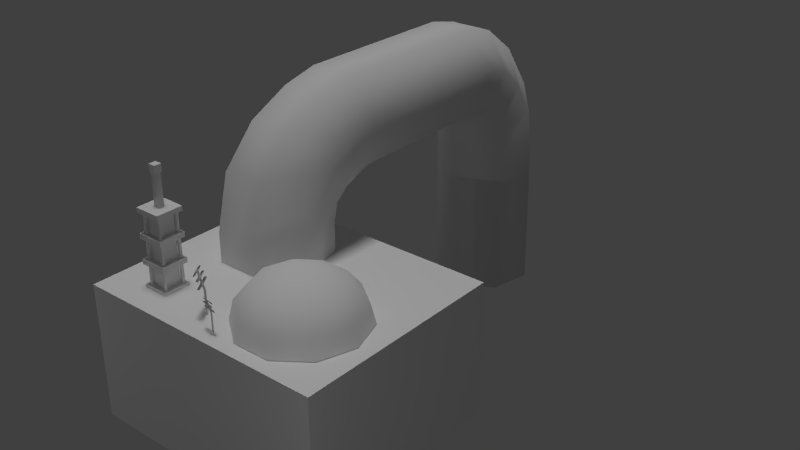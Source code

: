 # Source: water_gen_house.blend  (saved by Blender 2.70.0; exported with 4.5.12 LTS)
import bpy
from mathutils import Matrix  # noqa: F401  (used for matrix-valued properties, if any)

bpy.ops.wm.read_factory_settings(use_empty=True)
scene = bpy.context.scene
scene.name = 'Scene'

# ---- collections
col_collection_1 = bpy.data.collections.new('Collection 1'); scene.collection.children.link(col_collection_1)

# ---- materials (node trees are filled in below, after node groups)
mat_material = bpy.data.materials.new('Material')
mat_material.alpha_threshold = 0.0
mat_material.use_transparent_shadow = False
mat_material.roughness = 0.5
mat_material.line_color = (0.0, 0.0, 0.0, 1.0)
mat_material_001 = bpy.data.materials.new('Material.001')
mat_material_001.alpha_threshold = 0.0
mat_material_001.use_transparent_shadow = False
mat_material_001.roughness = 0.5
mat_material_001.line_color = (0.0, 0.0, 0.0, 1.0)

# ---- material node trees

# ---- world
world_world = bpy.data.worlds.new('World'); scene.world = world_world
world_world.color = (0.05088, 0.05088, 0.05088)
world_world.use_sun_shadow = False
world_world.sun_shadow_jitter_overblur = 0.0
world_world.cycles.sampling_method = 'MANUAL'
world_world.cycles.sample_map_resolution = 256

# ---- lights
light_area_002 = bpy.data.lights.new('Area.002', 'AREA')
light_area_002.transmission_factor = 0.0
light_area_002.energy = 78.54
light_area_002.shadow_buffer_clip_start = 0.5
light_area_002.shadow_soft_size = 0.1
light_area_002.shadow_maximum_resolution = 0.006
light_area_002.use_absolute_resolution = True
light_area_002.size = 0.1
light_area_002.size_y = 0.1
light_area_002.cycles.use_multiple_importance_sampling = False
light_area_001 = bpy.data.lights.new('Area.001', 'AREA')
light_area_001.transmission_factor = 0.0
light_area_001.energy = 78.54
light_area_001.shadow_buffer_clip_start = 0.5
light_area_001.shadow_soft_size = 0.1
light_area_001.shadow_maximum_resolution = 0.006
light_area_001.use_absolute_resolution = True
light_area_001.size = 0.1
light_area_001.size_y = 0.1
light_area_001.cycles.use_multiple_importance_sampling = False
light_area = bpy.data.lights.new('Area', 'AREA')
light_area.transmission_factor = 0.0
light_area.energy = 78.54
light_area.shadow_buffer_clip_start = 0.5
light_area.shadow_soft_size = 0.1
light_area.shadow_maximum_resolution = 0.006
light_area.use_absolute_resolution = True
light_area.size = 0.1
light_area.size_y = 0.1
light_area.cycles.use_multiple_importance_sampling = False
light_sun = bpy.data.lights.new('Sun', 'SUN')
light_sun.transmission_factor = 0.0
light_sun.angle = 0.1993
light_sun.energy = 1.0
light_sun.shadow_buffer_clip_start = 0.5
light_sun.shadow_soft_size = 0.1
light_sun.shadow_cascade_max_distance = 1000.0
light_sun.cycles.use_multiple_importance_sampling = False

# ---- meshes
me_cube_022 = bpy.data.meshes.new('Cube.022')
me_cube_022.from_pydata([(-0.6755, -0.9804, 78.31), (-0.4308, -0.9804, 78.31), (-0.1042, -0.9804, 78.31), (0.1405, -0.9804, 78.31), (0.402, -0.9804, 78.31), (0.6467, -0.9804, 78.31), (0.6467, -0.9804, 57.03), (0.402, -0.9804, 57.03), (0.402, -0.9804, 41.15), (0.6467, -0.9804, 41.15), (0.6467, -0.9804, 19.87), (0.402, -0.9804, 19.87), (0.1405, -0.9804, 57.03), (-0.1042, -0.9804, 57.03), (-0.1042, -0.9804, 41.15), (0.1405, -0.9804, 41.15), (0.1405, -0.9804, 19.87), (-0.1042, -0.9804, 19.87), (-0.4308, -0.9804, 19.87), (-0.6755, -0.9804, 19.87), (-0.6755, -0.9804, 41.15), (-0.6755, -0.9804, 57.03), (-0.4308, -0.9804, 57.03), (-0.4308, -0.9804, 41.15), (1.0, -0.4939, 78.31), (1.0, -0.11, 78.31), (1.0, 0.1775, 78.31), (1.0, 0.4849, 78.31), (1.0, 0.7724, 78.31), (1.0, 0.7724, 57.03), (1.0, 0.7724, 41.15), (1.0, 0.4849, 57.03), (1.0, 0.1775, 57.03), (1.0, -0.11, 57.03), (1.0, -0.11, 19.87), (1.0, -0.11, 42.04), (1.0, 0.1775, 41.15), (1.0, 0.4849, 41.15), (1.0, 0.1775, 19.87), (1.0, -0.4939, 57.03), (1.0, -0.4939, 41.15), (1.0, -0.4939, 19.87), (1.0, -0.7814, 19.87), (1.0, 0.4849, 19.87), (1.0, 0.7724, 19.87), (1.0, -0.7814, 41.15), (1.0, -0.7814, 57.03), (1.0, -0.7814, 78.31), (0.6467, 1.02, 41.15), (0.402, 1.02, 41.15), (0.402, 1.02, 57.03), (0.6467, 1.02, 57.03), (0.6467, 1.02, 78.31), (0.402, 1.02, 78.31), (0.1405, 1.02, 78.31), (-0.1042, 1.02, 78.31), (-0.4308, 1.02, 78.31), (-0.6755, 1.02, 78.31), (-0.6755, 1.02, 57.03), (-0.6755, 1.02, 41.15), (-0.6755, 1.02, 19.87), (-0.4308, 1.02, 19.87), (-0.1042, 1.02, 19.87), (0.1405, 1.02, 19.87), (0.1405, 1.02, 41.15), (-0.1042, 1.02, 41.15), (-0.1042, 1.02, 57.03), (0.1405, 1.02, 57.03), (0.402, 1.02, 19.87), (0.6467, 1.02, 19.87), (-0.4308, 1.02, 41.15), (-0.4308, 1.02, 57.03), (-1.0, 0.7724, 78.31), (-1.0, 0.4849, 78.31), (-1.0, 0.1775, 78.31), (-1.0, -0.11, 78.31), (-1.0, -0.11, 57.03), (-1.0, 0.1775, 57.03), (-1.0, 0.4849, 57.03), (-1.0, 0.7724, 57.03), (-1.0, 0.7724, 41.15), (-1.0, 0.4849, 41.15), (-1.0, 0.1775, 41.15), (-1.0, -0.11, 41.15), (-1.0, -0.11, 19.87), (-1.0, -0.4939, 19.87), (-1.0, -0.4939, 41.15), (-1.0, -0.7814, 41.15), (-1.0, -0.7814, 19.87), (-1.0, 0.1795, 19.87), (-1.0, 0.7724, 19.87), (-1.0, 0.4848, 20.73), (-1.0, -0.4939, 78.31), (-1.0, -0.7814, 78.31), (-1.0, -0.7814, 57.03), (-1.0, -0.4939, 57.03)], [], [(0, 21, 22, 1), (2, 13, 12, 3), (5, 4, 7, 6), (8, 11, 10, 9), (15, 14, 17, 16), (23, 20, 19, 18), (86, 85, 88, 87), (75, 74, 77, 76), (82, 89, 84, 83), (81, 80, 90, 91), (78, 73, 72, 79), (56, 71, 58, 57), (59, 70, 61, 60), (65, 64, 63, 62), (66, 55, 54, 67), (53, 52, 51, 50), (48, 69, 68, 49), (30, 37, 43, 44), (27, 31, 29, 28), (25, 33, 32, 26), (36, 35, 34, 38), (41, 40, 45, 42), (24, 47, 46, 39), (93, 92, 95, 94)])
_uv = me_cube_022.uv_layers.new(name='UVMap')
_uv.uv.foreach_set('vector', [0.0, 1.0, 0.0, 0.0, 1.0, 0.0, 1.0, 1.0, 0.0, 1.0, 0.0, 0.0, 1.0, 0.0, 1.0, 1.0, 1.0, 1.0, 0.0, 1.0, 0.0, 0.0, 1.0, 0.0, 0.0, 1.0, 0.0, 0.0, 1.0, 0.0, 1.0, 1.0, 1.0, 1.0, 0.0, 1.0, 0.0, 0.0, 1.0, 0.0, 1.0, 1.0, 0.0, 1.0, 0.0, 0.0, 1.0, 0.0, 9.028e-07, 1.0, 0.0, 1.354e-06, 1.0, 0.0, 1.0, 1.0, 1.0, 1.0, 9.028e-07, 1.0, 0.0, 9.028e-07, 1.0, 0.0, 0.006996, 1.0, 0.0, 1.806e-06, 1.0, 0.0, 1.0, 1.0, 0.9997, 1.0, 1.805e-06, 1.0, 0.0, 0.0, 1.0, 0.04039, 1.0, 0.0, 1.0, 1.0, 1.806e-06, 1.0, 0.0, 9.028e-07, 0.0, 1.0, 0.0, 0.0, 1.0, 0.0, 1.0, 1.0, 1.0, 1.0, 0.0, 1.0, 0.0, 0.0, 1.0, 0.0, 1.0, 1.0, 0.0, 1.0, 0.0, 0.0, 1.0, 0.0, 1.0, 0.0, 1.0, 1.0, 0.0, 1.0, 0.0, 0.0, 1.0, 1.0, 0.0, 1.0, 0.0, 0.0, 1.0, 0.0, 0.0, 1.0, 0.0, 0.0, 1.0, 0.0, 1.0, 1.0, 1.0, 1.0, 0.0, 1.0, 9.028e-07, 0.0, 1.0, 1.806e-06, 0.0, 1.0, 9.028e-07, 0.0, 1.0, 9.028e-07, 1.0, 1.0, 0.0, 1.0, 1.354e-06, 0.0, 1.0, 9.028e-07, 1.0, 1.0, 1.0, 0.9598, 0.0, 1.0, 1.354e-06, 0.0, 1.0, 1.733e-06, 1.0, 1.354e-06, 1.0, 1.0, 0.0, 1.0, 0.0, 0.0, 1.0, 1.0, 0.0, 1.0, 9.028e-07, 0.0, 1.0, 1.806e-06, 1.0, 1.0, 1.806e-06, 1.0, 0.0, 1.806e-06, 1.0, 0.0])
me_cube_022.materials.append(mat_material)
me_cube_022.use_remesh_preserve_volume = False
me_cube_022.use_remesh_preserve_attributes = False
me_cube_022.use_mirror_vertex_groups = False
me_cube_022.update()
me_cube_021 = bpy.data.meshes.new('Cube.021')
me_cube_021.from_pydata([(1.0, 1.0, -1.0), (1.0, -1.0, -1.0), (-1.0, -1.0, -1.0), (-1.0, 1.0, -1.0), (1.0, 1.0, 1.0), (1.0, -1.0, 1.0), (-1.0, -1.0, 1.0), (-1.0, 1.0, 1.0), (5.984, 1.0, 1.971), (5.984, -1.0, 1.971), (4.026, -1.0, 1.994), (4.026, 1.0, 1.994), (6.002, 15.09, 2.471), (6.002, -9.216, 2.465), (7.181, -9.216, 2.465), (7.181, 15.09, 2.471), (5.52, 1.0, 2.376), (5.52, -1.0, 2.376), (6.889, -1.0, 2.37), (6.889, 1.0, 2.37), (5.52, 15.09, 2.402), (5.52, -9.216, 2.396), (6.889, -9.216, 2.393), (6.889, 15.09, 2.399), (3.398, 1.0, 1.87), (3.398, -1.0, 1.87), (5.361, -1.0, 1.85), (5.361, 1.0, 1.85), (5.984, -13.92, 1.945), (4.026, -13.92, 1.957), (3.398, -13.92, 1.896), (5.361, -13.92, 1.886), (5.984, 10.58, 1.954), (4.026, 10.58, 1.968), (3.398, 10.58, 1.887), (5.361, 10.58, 1.874), (1.748, 1.0, 1.543), (3.725, 1.0, 1.531), (1.748, -1.0, 1.543), (3.725, -1.0, 1.531), (1.187, 1.0, 1.432), (3.169, 1.0, 1.422), (1.187, -1.0, 1.432), (3.169, -1.0, 1.422), (1.748, 14.7, 1.508), (4.177, 14.7, 1.503), (1.748, -14.7, 1.508), (4.177, -14.7, 1.503), (1.187, 14.7, 1.461), (3.62, 14.7, 1.457), (1.187, -14.7, 1.461), (3.62, -14.7, 1.457)], [], [(0, 1, 2, 3), (24, 25, 10, 11), (0, 4, 5, 1), (1, 5, 6, 2), (2, 6, 7, 3), (4, 0, 3, 7), (20, 21, 13, 12), (25, 26, 31, 30), (27, 24, 34, 35), (26, 27, 8, 9), (16, 17, 21, 20), (17, 18, 22, 21), (19, 16, 20, 23), (18, 19, 23, 22), (15, 12, 13, 14), (21, 22, 14, 13), (23, 20, 12, 15), (22, 23, 15, 14), (36, 38, 25, 24), (38, 39, 26, 25), (37, 36, 24, 27), (39, 37, 27, 26), (30, 31, 28, 29), (26, 9, 28, 31), (10, 25, 30, 29), (9, 10, 29, 28), (35, 34, 33, 32), (8, 27, 35, 32), (24, 11, 33, 34), (11, 8, 32, 33), (40, 42, 50, 48), (42, 43, 51, 50), (41, 40, 48, 49), (43, 41, 49, 51), (7, 6, 42, 40), (6, 5, 43, 42), (4, 7, 40, 41), (5, 4, 41, 43), (48, 50, 46, 44), (50, 51, 47, 46), (49, 48, 44, 45), (51, 49, 45, 47), (37, 39, 47, 45), (36, 37, 45, 44), (39, 38, 46, 47), (38, 36, 44, 46), (11, 10, 17, 16), (10, 9, 18, 17), (8, 11, 16, 19), (9, 8, 19, 18)])
me_cube_021.polygons.foreach_set('use_smooth', [True] * 50)
_uv = me_cube_021.uv_layers.new(name='UVMap')
_uv.uv.foreach_set('vector', [0.5905, 0.414, 0.5905, 0.3999, 0.6127, 0.3999, 0.6127, 0.414, 0.4147, 0.4531, 0.4147, 0.4671, 0.4076, 0.4671, 0.4076, 0.4531, 0.6128, 0.4436, 0.5905, 0.4436, 0.5905, 0.4295, 0.6128, 0.4295, 0.6025, 0.4868, 0.5802, 0.4868, 0.5802, 0.4728, 0.6025, 0.4728, 0.6128, 0.3999, 0.5905, 0.3999, 0.5905, 0.3859, 0.6128, 0.3859, 0.5802, 0.4588, 0.6025, 0.4588, 0.6025, 0.4728, 0.5802, 0.4728, 0.5539, 0.3859, 0.5539, 0.5564, 0.5485, 0.5564, 0.5485, 0.3859, 0.4692, 0.4671, 0.4909, 0.4671, 0.4909, 0.5578, 0.4692, 0.5578, 0.4909, 0.4531, 0.4692, 0.4531, 0.4692, 0.3859, 0.4909, 0.3859, 0.4909, 0.4671, 0.4909, 0.4531, 0.498, 0.4531, 0.498, 0.4671, 0.6138, 0.4576, 0.6138, 0.4436, 0.6141, 0.3859, 0.6141, 0.5564, 0.5905, 0.4436, 0.5754, 0.4436, 0.5754, 0.3859, 0.5905, 0.3859, 0.5539, 0.3859, 0.5691, 0.3859, 0.5691, 0.4848, 0.5539, 0.4848, 0.6135, 0.4988, 0.6135, 0.4848, 0.6138, 0.3859, 0.6138, 0.5564, 0.5354, 0.3859, 0.5485, 0.3859, 0.5485, 0.5564, 0.5354, 0.5564, 0.5578, 0.5146, 0.5578, 0.505, 0.5586, 0.5029, 0.5586, 0.5112, 0.5905, 0.4236, 0.5906, 0.414, 0.5913, 0.4174, 0.5913, 0.4256, 0.6058, 0.4436, 0.6058, 0.6141, 0.6025, 0.6141, 0.6025, 0.4436, 0.4334, 0.4531, 0.4334, 0.4671, 0.4147, 0.4671, 0.4147, 0.4531, 0.5691, 0.4848, 0.5691, 0.4987, 0.5654, 0.5101, 0.5653, 0.4963, 0.5577, 0.4962, 0.5577, 0.5101, 0.5539, 0.4986, 0.554, 0.4848, 0.4724, 0.4671, 0.4724, 0.4531, 0.4909, 0.4531, 0.4909, 0.4671, 0.5608, 0.4848, 0.5608, 0.4986, 0.5601, 0.5029, 0.5601, 0.4892, 0.4909, 0.4671, 0.498, 0.4671, 0.4979, 0.5578, 0.4909, 0.5578, 0.4076, 0.4671, 0.4147, 0.4671, 0.4147, 0.5578, 0.4077, 0.5578, 0.3859, 0.4671, 0.4076, 0.4671, 0.4077, 0.5578, 0.3859, 0.5578, 0.5586, 0.4891, 0.5586, 0.5029, 0.5577, 0.4985, 0.5577, 0.4848, 0.498, 0.4531, 0.4909, 0.4531, 0.4909, 0.3859, 0.4979, 0.3859, 0.4147, 0.4531, 0.4076, 0.4531, 0.4076, 0.3859, 0.4147, 0.3859, 0.4076, 0.4531, 0.3859, 0.4531, 0.3859, 0.3859, 0.4076, 0.3859, 0.6132, 0.4961, 0.6132, 0.482, 0.6135, 0.3859, 0.6135, 0.5922, 0.4359, 0.4961, 0.4579, 0.4961, 0.4629, 0.5922, 0.436, 0.5922, 0.4579, 0.482, 0.4359, 0.482, 0.436, 0.3859, 0.4629, 0.3859, 0.4579, 0.4961, 0.4579, 0.482, 0.4629, 0.3859, 0.4629, 0.5922, 0.5754, 0.502, 0.5977, 0.502, 0.5977, 0.5176, 0.5754, 0.5176, 0.5802, 0.4728, 0.5802, 0.4868, 0.5755, 0.502, 0.5754, 0.4881, 0.5802, 0.4588, 0.5802, 0.4728, 0.5754, 0.4575, 0.5755, 0.4436, 0.4334, 0.4961, 0.4334, 0.482, 0.4579, 0.482, 0.4579, 0.4961, 0.5691, 0.5922, 0.5691, 0.3859, 0.5754, 0.3859, 0.5754, 0.5922, 0.5592, 0.4848, 0.5592, 0.5019, 0.5586, 0.5058, 0.5586, 0.4887, 0.5601, 0.4887, 0.5601, 0.5058, 0.5596, 0.5018, 0.5596, 0.4848, 0.4629, 0.5922, 0.4629, 0.3859, 0.4692, 0.3859, 0.4692, 0.5922, 0.5304, 0.4961, 0.5304, 0.482, 0.5354, 0.3859, 0.5354, 0.5922, 0.5085, 0.4961, 0.5304, 0.4961, 0.5354, 0.5922, 0.5084, 0.5922, 0.5304, 0.482, 0.5085, 0.482, 0.5084, 0.3859, 0.5354, 0.3859, 0.6132, 0.482, 0.6132, 0.4961, 0.6128, 0.5922, 0.6128, 0.3859, 0.4076, 0.4531, 0.4076, 0.4671, 0.3907, 0.4671, 0.3907, 0.4531, 0.561, 0.5049, 0.5608, 0.4911, 0.5653, 0.4848, 0.5653, 0.4944, 0.5977, 0.5158, 0.5978, 0.502, 0.6021, 0.5125, 0.6021, 0.5221, 0.498, 0.4671, 0.498, 0.4531, 0.5084, 0.4531, 0.5084, 0.4671])
me_cube_021.materials.append(mat_material_001)
me_cube_021.use_remesh_preserve_volume = False
me_cube_021.use_remesh_preserve_attributes = False
me_cube_021.use_mirror_vertex_groups = False
me_cube_021.update()
me_sphere = bpy.data.meshes.new('Sphere')
me_sphere.from_pydata([(-0.7071, 0.0, 0.7071), (-0.9239, 0.0, 0.3827), (-0.3096, 0.2249, 0.9239), (-0.5721, 0.4156, 0.7071), (-0.7474, 0.543, 0.3827), (-0.809, 0.5878, -4.371e-08), (-0.1183, 0.364, 0.9239), (-0.2185, 0.6725, 0.7071), (-0.2855, 0.8787, 0.3827), (-0.309, 0.9511, -4.371e-08), (-1.977e-07, -1.436e-07, 1.0), (0.1183, 0.364, 0.9239), (0.2185, 0.6725, 0.7071), (0.2855, 0.8787, 0.3827), (0.309, 0.9511, -4.371e-08), (0.3096, 0.2249, 0.9239), (0.5721, 0.4156, 0.7071), (0.7474, 0.543, 0.3827), (0.809, 0.5878, -4.371e-08), (0.3827, 3.046e-08, 0.9239), (0.7071, 6.539e-10, 0.7071), (0.9239, 6.539e-10, 0.3827), (1.0, -2.915e-08, -4.371e-08), (0.3096, -0.2249, 0.9239), (0.5721, -0.4156, 0.7071), (0.7474, -0.543, 0.3827), (0.809, -0.5878, -4.371e-08), (0.1183, -0.364, 0.9239), (0.2185, -0.6725, 0.7071), (0.2855, -0.8787, 0.3827), (0.309, -0.9511, -4.371e-08), (-0.1183, -0.364, 0.9239), (-0.2185, -0.6725, 0.7071), (-0.2855, -0.8787, 0.3827), (-0.309, -0.9511, -4.371e-08), (-0.3096, -0.2249, 0.9239), (-0.5721, -0.4156, 0.7071), (-0.7474, -0.543, 0.3827), (-0.809, -0.5878, -4.371e-08), (-0.3827, -2.915e-08, 0.9239), (-1.0, -8.875e-08, -4.371e-08)], [], [(1, 0, 3, 4), (5, 4, 8, 9), (4, 3, 7, 8), (3, 2, 6, 7), (9, 8, 13, 14), (8, 7, 12, 13), (7, 6, 11, 12), (14, 13, 17, 18), (13, 12, 16, 17), (12, 11, 15, 16), (18, 17, 21, 22), (17, 16, 20, 21), (16, 15, 19, 20), (22, 21, 25, 26), (21, 20, 24, 25), (20, 19, 23, 24), (26, 25, 29, 30), (25, 24, 28, 29), (24, 23, 27, 28), (30, 29, 33, 34), (29, 28, 32, 33), (28, 27, 31, 32), (34, 33, 37, 38), (33, 32, 36, 37), (32, 31, 35, 36), (40, 1, 4, 5), (0, 39, 2, 3), (39, 10, 2), (2, 10, 6), (6, 10, 11), (11, 10, 15), (15, 10, 19), (19, 10, 23), (23, 10, 27), (27, 10, 31), (31, 10, 35), (38, 37, 1, 40), (37, 36, 0, 1), (36, 35, 39, 0), (35, 10, 39)])
me_sphere.polygons.foreach_set('use_smooth', [True] * 40)
_uv = me_sphere.uv_layers.new(name='UVMap')
_uv.uv.foreach_set('vector', [0.0452, 0.5, 0.1519, 0.5, 0.2184, 0.7151, 0.1321, 0.7811, 0.1017, 0.8042, 0.1321, 0.7811, 0.3595, 0.9548, 0.3479, 0.9923, 0.1321, 0.7811, 0.2184, 0.7151, 0.3924, 0.8481, 0.3595, 0.9548, 0.2184, 0.7151, 0.3476, 0.6164, 0.4418, 0.6884, 0.3924, 0.8481, 0.3479, 0.9923, 0.3595, 0.9548, 0.6405, 0.9548, 0.6521, 0.9923, 0.3595, 0.9548, 0.3924, 0.8481, 0.6076, 0.8481, 0.6405, 0.9548, 0.3924, 0.8481, 0.4418, 0.6884, 0.5582, 0.6884, 0.6076, 0.8481, 0.6521, 0.9923, 0.6405, 0.9548, 0.8679, 0.7811, 0.8983, 0.8042, 0.6405, 0.9548, 0.6076, 0.8481, 0.7816, 0.7151, 0.8679, 0.7811, 0.6076, 0.8481, 0.5582, 0.6884, 0.6524, 0.6164, 0.7816, 0.7151, 0.8983, 0.8042, 0.8679, 0.7811, 0.9548, 0.5, 0.9923, 0.5, 0.8679, 0.7811, 0.7816, 0.7151, 0.8481, 0.5, 0.9548, 0.5, 0.7816, 0.7151, 0.6524, 0.6164, 0.6884, 0.5, 0.8481, 0.5, 0.9923, 0.5, 0.9548, 0.5, 0.8679, 0.2189, 0.8983, 0.1958, 0.9548, 0.5, 0.8481, 0.5, 0.7816, 0.2849, 0.8679, 0.2189, 0.8481, 0.5, 0.6884, 0.5, 0.6524, 0.3836, 0.7816, 0.2849, 0.8983, 0.1958, 0.8679, 0.2189, 0.6405, 0.0452, 0.6521, 0.007726, 0.8679, 0.2189, 0.7816, 0.2849, 0.6076, 0.1519, 0.6405, 0.0452, 0.7816, 0.2849, 0.6524, 0.3836, 0.5582, 0.3116, 0.6076, 0.1519, 0.6521, 0.007726, 0.6405, 0.0452, 0.3595, 0.0452, 0.3479, 0.007726, 0.6405, 0.0452, 0.6076, 0.1519, 0.3924, 0.1519, 0.3595, 0.0452, 0.6076, 0.1519, 0.5582, 0.3116, 0.4418, 0.3116, 0.3924, 0.1519, 0.3479, 0.007726, 0.3595, 0.0452, 0.1321, 0.2189, 0.1017, 0.1958, 0.3595, 0.0452, 0.3924, 0.1519, 0.2184, 0.2849, 0.1321, 0.2189, 0.3924, 0.1519, 0.4418, 0.3116, 0.3476, 0.3836, 0.2184, 0.2849, 0.007726, 0.5, 0.0452, 0.5, 0.1321, 0.7811, 0.1017, 0.8042, 0.1519, 0.5, 0.3116, 0.5, 0.3476, 0.6164, 0.2184, 0.7151, 0.3116, 0.5, 0.5, 0.5, 0.3476, 0.6164, 0.3476, 0.6164, 0.5, 0.5, 0.4418, 0.6884, 0.4418, 0.6884, 0.5, 0.5, 0.5582, 0.6884, 0.5582, 0.6884, 0.5, 0.5, 0.6524, 0.6164, 0.6524, 0.6164, 0.5, 0.5, 0.6884, 0.5, 0.6884, 0.5, 0.5, 0.5, 0.6524, 0.3836, 0.6524, 0.3836, 0.5, 0.5, 0.5582, 0.3116, 0.5582, 0.3116, 0.5, 0.5, 0.4418, 0.3116, 0.4418, 0.3116, 0.5, 0.5, 0.3476, 0.3836, 0.1017, 0.1958, 0.1321, 0.2189, 0.0452, 0.5, 0.007726, 0.5, 0.1321, 0.2189, 0.2184, 0.2849, 0.1519, 0.5, 0.0452, 0.5, 0.2184, 0.2849, 0.3476, 0.3836, 0.3116, 0.5, 0.1519, 0.5, 0.3476, 0.3836, 0.5, 0.5, 0.3116, 0.5])
me_sphere.use_remesh_preserve_volume = False
me_sphere.use_remesh_preserve_attributes = False
me_sphere.use_mirror_vertex_groups = False
me_sphere.update()
me_cube_012 = bpy.data.meshes.new('Cube.012')
me_cube_012.from_pydata([(5.301, -9.579, 5.904), (5.301, -9.027, 5.904), (5.853, -9.027, 5.904), (5.853, -9.579, 5.904), (5.301, -9.579, 9.192), (5.301, -9.027, 9.192), (5.853, -9.027, 9.192), (5.853, -9.579, 9.192), (9.173, -9.579, 5.904), (9.173, -9.027, 5.904), (9.726, -9.027, 5.904), (9.726, -9.579, 5.904), (9.173, -9.579, 9.192), (9.173, -9.027, 9.192), (9.726, -9.027, 9.192), (9.726, -9.579, 9.192), (9.173, -5.561, 5.904), (9.173, -5.009, 5.904), (9.726, -5.009, 5.904), (9.726, -5.561, 5.904), (9.173, -5.561, 9.192), (9.173, -5.009, 9.192), (9.726, -5.009, 9.192), (9.726, -5.561, 9.192), (5.126, -5.561, 5.904), (5.126, -5.009, 5.904), (5.679, -5.009, 5.904), (5.679, -5.561, 5.904), (5.126, -5.561, 9.192), (5.126, -5.009, 9.192), (5.679, -5.009, 9.192), (5.679, -5.561, 9.192), (4.569, -10.2, 9.192), (4.569, -4.46, 9.192), (10.31, -4.46, 9.192), (10.31, -10.2, 9.192), (4.569, -10.2, 9.95), (4.569, -4.46, 9.95), (10.31, -4.46, 9.95), (10.31, -10.2, 9.95), (-0.3675, -15.55, 3.726), (-0.3675, -13.55, 3.726), (1.633, -13.55, 3.726), (1.633, -15.55, 3.726), (-0.3675, -15.55, 5.726), (-0.3675, -13.55, 5.726), (1.633, -13.55, 5.726), (1.633, -15.55, 5.726), (13.65, -15.55, 3.726), (13.65, -13.55, 3.726), (15.65, -13.55, 3.726), (15.65, -15.55, 3.726), (13.65, -15.55, 5.726), (13.65, -13.55, 5.726), (15.65, -13.55, 5.726), (15.65, -15.55, 5.726), (13.65, -1.0, 3.726), (13.65, 1.0, 3.726), (15.65, 1.0, 3.726), (15.65, -1.0, 3.726), (13.65, -1.0, 5.726), (13.65, 1.0, 5.726), (15.65, 1.0, 5.726), (15.65, -1.0, 5.726), (-1.0, -1.0, 3.726), (-1.0, 1.0, 3.726), (1.0, 1.0, 3.726), (1.0, -1.0, 3.726), (-1.0, -1.0, 5.726), (-1.0, 1.0, 5.726), (1.0, 1.0, 5.726), (1.0, -1.0, 5.726), (-3.016, -17.81, 5.726), (-3.016, 2.985, 5.726), (17.78, 2.985, 5.726), (17.78, -17.81, 5.726), (-3.016, -17.81, 6.188), (-3.016, 2.985, 6.188), (17.78, 2.985, 6.188), (17.78, -17.81, 6.188), (-0.3675, -15.55, -1.0), (-0.3675, -13.55, -1.0), (1.633, -13.55, -1.0), (1.633, -15.55, -1.0), (-0.3675, -15.55, 1.0), (-0.3675, -13.55, 1.0), (1.633, -13.55, 1.0), (1.633, -15.55, 1.0), (13.65, -15.55, -1.0), (13.65, -13.55, -1.0), (15.65, -13.55, -1.0), (15.65, -15.55, -1.0), (13.65, -15.55, 1.0), (13.65, -13.55, 1.0), (15.65, -13.55, 1.0), (15.65, -15.55, 1.0), (13.65, -1.0, -1.0), (13.65, 1.0, -1.0), (15.65, 1.0, -1.0), (15.65, -1.0, -1.0), (13.65, -1.0, 1.0), (13.65, 1.0, 1.0), (15.65, 1.0, 1.0), (15.65, -1.0, 1.0), (-1.0, -1.0, -1.0), (-1.0, 1.0, -1.0), (1.0, 1.0, -1.0), (1.0, -1.0, -1.0), (-1.0, -1.0, 1.0), (-1.0, 1.0, 1.0), (1.0, 1.0, 1.0), (1.0, -1.0, 1.0), (-3.016, -17.81, -1.363), (-3.016, 2.985, -1.363), (17.78, 2.985, -1.363), (17.78, -17.81, -1.363), (-3.016, -17.81, -0.9018), (-3.016, 2.985, -0.9018), (17.78, 2.985, -0.9018), (17.78, -17.81, -0.9018), (-0.3675, -15.55, 1.363), (-0.3675, -13.55, 1.363), (1.633, -13.55, 1.363), (1.633, -15.55, 1.363), (-0.3675, -15.55, 3.363), (-0.3675, -13.55, 3.363), (1.633, -13.55, 3.363), (1.633, -15.55, 3.363), (13.65, -15.55, 1.363), (13.65, -13.55, 1.363), (15.65, -13.55, 1.363), (15.65, -15.55, 1.363), (13.65, -15.55, 3.363), (13.65, -13.55, 3.363), (15.65, -13.55, 3.363), (15.65, -15.55, 3.363), (13.65, -1.0, 1.363), (13.65, 1.0, 1.363), (15.65, 1.0, 1.363), (15.65, -1.0, 1.363), (13.65, -1.0, 3.363), (13.65, 1.0, 3.363), (15.65, 1.0, 3.363), (15.65, -1.0, 3.363), (-1.0, -1.0, 1.363), (-1.0, 1.0, 1.363), (1.0, 1.0, 1.363), (1.0, -1.0, 1.363), (-1.0, -1.0, 3.363), (-1.0, 1.0, 3.363), (1.0, 1.0, 3.363), (1.0, -1.0, 3.363), (-3.016, -17.81, 1.0), (-3.016, 2.985, 1.0), (17.78, 2.985, 1.0), (17.78, -17.81, 1.0), (-3.016, -17.81, 1.461), (-3.016, 2.985, 1.461), (17.78, 2.985, 1.461), (17.78, -17.81, 1.461), (-3.016, -17.81, 3.363), (-3.016, 2.985, 3.363), (17.78, 2.985, 3.363), (17.78, -17.81, 3.363), (-3.016, -17.81, 3.825), (-3.016, 2.985, 3.825), (17.78, 2.985, 3.825), (17.78, -17.81, 3.825), (5.631, -9.141, 9.192), (5.631, -5.522, 9.192), (9.25, -5.522, 9.192), (9.25, -9.141, 9.192), (5.631, -9.141, 6.094), (5.631, -5.522, 6.094), (9.25, -5.522, 6.094), (9.25, -9.141, 6.094), (1.243, -13.55, 5.726), (1.243, -1.274, 5.726), (13.52, -1.274, 5.726), (13.52, -13.55, 5.726), (1.243, -13.55, -1.015), (1.243, -1.274, -1.015), (13.52, -1.274, -1.015), (13.52, -13.55, -1.015)], [], [(4, 5, 1, 0), (5, 6, 2, 1), (6, 7, 3, 2), (7, 4, 0, 3), (0, 1, 2, 3), (7, 6, 5, 4), (12, 13, 9, 8), (13, 14, 10, 9), (14, 15, 11, 10), (15, 12, 8, 11), (8, 9, 10, 11), (15, 14, 13, 12), (20, 21, 17, 16), (21, 22, 18, 17), (22, 23, 19, 18), (23, 20, 16, 19), (16, 17, 18, 19), (23, 22, 21, 20), (28, 29, 25, 24), (29, 30, 26, 25), (30, 31, 27, 26), (31, 28, 24, 27), (24, 25, 26, 27), (31, 30, 29, 28), (36, 37, 33, 32), (37, 38, 34, 33), (38, 39, 35, 34), (39, 36, 32, 35), (35, 32, 168, 171), (39, 38, 37, 36), (44, 45, 41, 40), (45, 46, 42, 41), (46, 47, 43, 42), (47, 44, 40, 43), (40, 41, 42, 43), (47, 46, 45, 44), (52, 53, 49, 48), (53, 54, 50, 49), (54, 55, 51, 50), (55, 52, 48, 51), (48, 49, 50, 51), (55, 54, 53, 52), (60, 61, 57, 56), (61, 62, 58, 57), (62, 63, 59, 58), (63, 60, 56, 59), (56, 57, 58, 59), (63, 62, 61, 60), (68, 69, 65, 64), (69, 70, 66, 65), (70, 71, 67, 66), (71, 68, 64, 67), (64, 65, 66, 67), (71, 70, 69, 68), (76, 77, 73, 72), (77, 78, 74, 73), (78, 79, 75, 74), (79, 76, 72, 75), (75, 72, 176, 179), (79, 78, 77, 76), (84, 85, 81, 80), (85, 86, 82, 81), (86, 87, 83, 82), (87, 84, 80, 83), (80, 81, 82, 83), (87, 86, 85, 84), (92, 93, 89, 88), (93, 94, 90, 89), (94, 95, 91, 90), (95, 92, 88, 91), (88, 89, 90, 91), (95, 94, 93, 92), (100, 101, 97, 96), (101, 102, 98, 97), (102, 103, 99, 98), (103, 100, 96, 99), (96, 97, 98, 99), (103, 102, 101, 100), (108, 109, 105, 104), (109, 110, 106, 105), (110, 111, 107, 106), (111, 108, 104, 107), (104, 105, 106, 107), (111, 110, 109, 108), (116, 117, 113, 112), (117, 118, 114, 113), (118, 119, 115, 114), (119, 116, 112, 115), (112, 113, 114, 115), (119, 118, 117, 116), (124, 125, 121, 120), (125, 126, 122, 121), (126, 127, 123, 122), (127, 124, 120, 123), (120, 121, 122, 123), (127, 126, 125, 124), (132, 133, 129, 128), (133, 134, 130, 129), (134, 135, 131, 130), (135, 132, 128, 131), (128, 129, 130, 131), (135, 134, 133, 132), (140, 141, 137, 136), (141, 142, 138, 137), (142, 143, 139, 138), (143, 140, 136, 139), (136, 137, 138, 139), (143, 142, 141, 140), (148, 149, 145, 144), (149, 150, 146, 145), (150, 151, 147, 146), (151, 148, 144, 147), (144, 145, 146, 147), (151, 150, 149, 148), (156, 157, 153, 152), (157, 158, 154, 153), (158, 159, 155, 154), (159, 156, 152, 155), (152, 153, 154, 155), (159, 158, 157, 156), (164, 165, 161, 160), (165, 166, 162, 161), (166, 167, 163, 162), (167, 164, 160, 163), (160, 161, 162, 163), (167, 166, 165, 164), (171, 168, 172, 175), (34, 35, 171, 170), (33, 34, 170, 169), (32, 33, 169, 168), (172, 173, 174, 175), (170, 171, 175, 174), (169, 170, 174, 173), (168, 169, 173, 172), (179, 176, 180, 183), (74, 75, 179, 178), (73, 74, 178, 177), (72, 73, 177, 176), (180, 181, 182, 183), (178, 179, 183, 182), (177, 178, 182, 181), (176, 177, 181, 180)])
_uv = me_cube_012.uv_layers.new(name='UVMap')
_uv.uv.foreach_set('vector', [0.0, 0.0, 0.0, 0.0, 0.0, 0.0, 0.0, 0.0, 0.0, 0.0, 0.0, 0.0, 0.0, 0.0, 0.0, 0.0, 0.0, 0.0, 0.0, 0.0, 0.0, 0.0, 0.0, 0.0, 0.0, 0.0, 0.0, 0.0, 0.0, 0.0, 0.0, 0.0, 0.0, 0.0, 0.0, 0.0, 0.0, 0.0, 0.0, 0.0, 0.0, 0.0, 0.0, 0.0, 0.0, 0.0, 0.0, 0.0, 0.0, 0.0, 0.0, 0.0, 0.0, 0.0, 0.0, 0.0, 0.0, 0.0, 0.0, 0.0, 0.0, 0.0, 0.0, 0.0, 0.0, 0.0, 0.0, 0.0, 0.0, 0.0, 0.0, 0.0, 0.0, 0.0, 0.0, 0.0, 0.0, 0.0, 0.0, 0.0, 0.0, 0.0, 0.0, 0.0, 0.0, 0.0, 0.0, 0.0, 0.0, 0.0, 0.0, 0.0, 0.0, 0.0, 0.0, 0.0, 0.0, 0.0, 0.0, 0.0, 0.0, 0.0, 0.0, 0.0, 0.0, 0.0, 0.0, 0.0, 0.0, 0.0, 0.0, 0.0, 0.0, 0.0, 0.0, 0.0, 0.0, 0.0, 0.0, 0.0, 0.0, 0.0, 0.0, 0.0, 0.0, 0.0, 0.0, 0.0, 0.0, 0.0, 0.0, 0.0, 0.0, 0.0, 0.0, 0.0, 0.0, 0.0, 0.0, 0.0, 0.0, 0.0, 0.0, 0.0, 0.0, 0.0, 0.0, 0.0, 0.0, 0.0, 0.0, 0.0, 0.0, 0.0, 0.0, 0.0, 0.0, 0.0, 0.0, 0.0, 0.0, 0.0, 0.0, 0.0, 0.0, 0.0, 0.0, 0.0, 0.0, 0.0, 0.0, 0.0, 0.0, 0.0, 0.0, 0.0, 0.0, 0.0, 0.0, 0.0, 0.0, 0.0, 0.0, 0.0, 0.0, 0.0, 0.0, 0.0, 0.0, 0.0, 0.0, 0.0, 0.4646, 0.3184, 0.4646, 0.362, 0.4588, 0.362, 0.4588, 0.3184, 0.4473, 0.362, 0.4473, 0.3184, 0.453, 0.3184, 0.453, 0.362, 0.4588, 0.3184, 0.4588, 0.362, 0.453, 0.362, 0.453, 0.3184, 0.4703, 0.3184, 0.4703, 0.362, 0.4646, 0.362, 0.4646, 0.3184, 0.4473, 0.3184, 0.4036, 0.3184, 0.4117, 0.3103, 0.4392, 0.3103, 0.4473, 0.3184, 0.4473, 0.2747, 0.4909, 0.2747, 0.4909, 0.3184, 0.0, 0.0, 0.0, 0.0, 0.0, 0.0, 0.0, 0.0, 0.0, 0.0, 0.0, 0.0, 0.0, 0.0, 0.0, 0.0, 0.0, 0.0, 0.0, 0.0, 0.0, 0.0, 0.0, 0.0, 0.0, 0.0, 0.0, 0.0, 0.0, 0.0, 0.0, 0.0, 0.0, 0.0, 0.0, 0.0, 0.0, 0.0, 0.0, 0.0, 0.0, 0.0, 0.0, 0.0, 0.0, 0.0, 0.0, 0.0, 0.0, 0.0, 0.0, 0.0, 0.0, 0.0, 0.0, 0.0, 0.0, 0.0, 0.0, 0.0, 0.0, 0.0, 0.0, 0.0, 0.0, 0.0, 0.0, 0.0, 0.0, 0.0, 0.0, 0.0, 0.0, 0.0, 0.0, 0.0, 0.0, 0.0, 0.0, 0.0, 0.0, 0.0, 0.0, 0.0, 0.0, 0.0, 0.0, 0.0, 0.0, 0.0, 0.0, 0.0, 0.0, 0.0, 0.0, 0.0, 0.0, 0.0, 0.0, 0.0, 0.0, 0.0, 0.0, 0.0, 0.0, 0.0, 0.0, 0.0, 0.0, 0.0, 0.0, 0.0, 0.0, 0.0, 0.0, 0.0, 0.0, 0.0, 0.0, 0.0, 0.0, 0.0, 0.0, 0.0, 0.0, 0.0, 0.0, 0.0, 0.0, 0.0, 0.0, 0.0, 0.0, 0.0, 0.0, 0.0, 0.0, 0.0, 0.0, 0.0, 0.0, 0.0, 0.0, 0.0, 0.0, 0.0, 0.0, 0.0, 0.0, 0.0, 0.0, 0.0, 0.0, 0.0, 0.0, 0.0, 0.0, 0.0, 0.0, 0.0, 0.0, 0.0, 0.0, 0.0, 0.0, 0.0, 0.0, 0.0, 0.0, 0.0, 0.0, 0.0, 0.0, 0.0, 0.0, 0.0, 0.0, 0.0, 0.0, 0.0, 0.0, 0.0, 0.0, 0.0, 0.0, 0.0, 0.0, 0.0, 0.0, 0.0, 0.0, 0.0, 0.1985, 0.5571, 0.1985, 0.5571, 0.1985, 0.5453, 0.1985, 0.5453, 0.1985, 0.5571, 0.2644, 0.5571, 0.2644, 0.5453, 0.1985, 0.5453, 0.2644, 0.5571, 0.2644, 0.5571, 0.2644, 0.5453, 0.2644, 0.5453, 0.2644, 0.5571, 0.1985, 0.5571, 0.1985, 0.5453, 0.2644, 0.5453, 1.0, 0.0, 5.634e-07, 0.0, 0.2049, 0.2049, 0.7951, 0.2049, 1.0, 0.0, 1.0, 1.0, 5.634e-07, 1.0, 5.634e-07, 0.0, 0.0, 0.0, 0.0, 0.0, 0.0, 0.0, 0.0, 0.0, 0.0, 0.0, 0.0, 0.0, 0.0, 0.0, 0.0, 0.0, 0.0, 0.0, 0.0, 0.0, 0.0, 0.0, 0.0, 0.0, 0.0, 0.0, 0.0, 0.0, 0.0, 0.0, 0.0, 0.0, 0.0, 0.0, 0.0, 0.0, 0.0, 0.0, 0.0, 0.0, 0.0, 0.0, 0.0, 0.0, 0.0, 0.0, 0.0, 0.0, 0.3902, 0.3105, 0.4308, 0.3105, 0.4308, 0.3715, 0.3902, 0.3715, 0.4715, 0.3715, 0.4308, 0.3715, 0.4308, 0.3105, 0.4715, 0.3105, 0.4308, 0.3105, 0.3902, 0.3105, 0.3902, 0.2495, 0.4308, 0.2495, 0.4308, 0.2495, 0.4715, 0.2495, 0.4715, 0.3105, 0.4308, 0.3105, 0.4715, 0.3715, 0.4715, 0.3105, 0.5122, 0.3105, 0.5122, 0.3715, 0.4715, 0.2495, 0.5122, 0.2495, 0.5122, 0.3105, 0.4715, 0.3105, 0.0, 0.0, 0.0, 0.0, 0.0, 0.0, 0.0, 0.0, 0.0, 0.0, 0.0, 0.0, 0.0, 0.0, 0.0, 0.0, 0.0, 0.0, 0.0, 0.0, 0.0, 0.0, 0.0, 0.0, 0.0, 0.0, 0.0, 0.0, 0.0, 0.0, 0.0, 0.0, 0.0, 0.0, 0.0, 0.0, 0.0, 0.0, 0.0, 0.0, 0.0, 0.0, 0.0, 0.0, 0.0, 0.0, 0.0, 0.0, 0.0, 0.0, 0.0, 0.0, 0.0, 0.0, 0.0, 0.0, 0.0, 0.0, 0.0, 0.0, 0.0, 0.0, 0.0, 0.0, 0.0, 0.0, 0.0, 0.0, 0.0, 0.0, 0.0, 0.0, 0.0, 0.0, 0.0, 0.0, 0.0, 0.0, 0.0, 0.0, 0.0, 0.0, 0.0, 0.0, 0.0, 0.0, 0.0, 0.0, 0.0, 0.0, 0.0, 0.0, 0.0, 0.0, 0.0, 0.0, 0.1985, 0.3748, 0.1985, 0.3748, 0.1985, 0.363, 0.1985, 0.363, 0.1985, 0.3748, 0.2644, 0.3748, 0.2644, 0.363, 0.1985, 0.363, 0.2644, 0.3748, 0.2644, 0.3748, 0.2644, 0.363, 0.2644, 0.363, 0.2644, 0.3748, 0.1985, 0.3748, 0.1985, 0.363, 0.2644, 0.363, 0.3333, 0.3333, 0.3333, 1.147e-07, 0.6667, 0.0, 0.6667, 0.3333, 1.0, 0.0, 1.0, 1.0, 0.0, 1.0, 0.0, 0.0, 0.0, 0.0, 0.0, 0.0, 0.0, 0.0, 0.0, 0.0, 0.0, 0.0, 0.0, 0.0, 0.0, 0.0, 0.0, 0.0, 0.0, 0.0, 0.0, 0.0, 0.0, 0.0, 0.0, 0.0, 0.0, 0.0, 0.0, 0.0, 0.0, 0.0, 0.0, 0.0, 0.0, 0.0, 0.0, 0.0, 0.0, 0.0, 0.0, 0.0, 0.0, 0.0, 0.0, 0.0, 0.0, 0.0, 0.0, 0.0, 0.0, 0.0, 0.0, 0.0, 0.0, 0.0, 0.0, 0.0, 0.0, 0.0, 0.0, 0.0, 0.0, 0.0, 0.0, 0.0, 0.0, 0.0, 0.0, 0.0, 0.0, 0.0, 0.0, 0.0, 0.0, 0.0, 0.0, 0.0, 0.0, 0.0, 0.0, 0.0, 0.0, 0.0, 0.0, 0.0, 0.0, 0.0, 0.0, 0.0, 0.0, 0.0, 0.0, 0.0, 0.0, 0.0, 0.0, 0.0, 0.0, 0.0, 0.0, 0.0, 0.0, 0.0, 0.0, 0.0, 0.0, 0.0, 0.0, 0.0, 0.0, 0.0, 0.0, 0.0, 0.0, 0.0, 0.0, 0.0, 0.0, 0.0, 0.0, 0.0, 0.0, 0.0, 0.0, 0.0, 0.0, 0.0, 0.0, 0.0, 0.0, 0.0, 0.0, 0.0, 0.0, 0.0, 0.0, 0.0, 0.0, 0.0, 0.0, 0.0, 0.0, 0.0, 0.0, 0.0, 0.0, 0.0, 0.0, 0.0, 0.0, 0.0, 0.0, 0.0, 0.0, 0.0, 0.0, 0.0, 0.0, 0.0, 0.0, 0.0, 0.0, 0.0, 0.0, 0.0, 0.0, 0.0, 0.0, 0.0, 0.0, 0.0, 0.0, 0.0, 0.0, 0.0, 0.0, 0.0, 0.0, 0.0, 0.0, 0.0, 0.0, 0.0, 0.0, 0.0, 0.0, 0.0, 0.0, 0.0, 0.0, 0.0, 0.0, 0.0, 0.1985, 0.4356, 0.1985, 0.4356, 0.1985, 0.4237, 0.1985, 0.4237, 0.1985, 0.4356, 0.2644, 0.4356, 0.2644, 0.4237, 0.1985, 0.4237, 0.2644, 0.4356, 0.2644, 0.4356, 0.2644, 0.4237, 0.2644, 0.4237, 0.2644, 0.4356, 0.1985, 0.4356, 0.1985, 0.4237, 0.2644, 0.4237, 0.0, 0.0, 0.0, 1.0, 1.0, 1.0, 1.0, 0.0, 1.0, 0.0, 1.0, 1.0, 0.0, 1.0, 0.0, 0.0, 0.1985, 0.4964, 0.1985, 0.4964, 0.1985, 0.4845, 0.1985, 0.4845, 0.1985, 0.4964, 0.2644, 0.4964, 0.2644, 0.4845, 0.1985, 0.4845, 0.2644, 0.4964, 0.2644, 0.4964, 0.2644, 0.4845, 0.2644, 0.4845, 0.2644, 0.4964, 0.1985, 0.4964, 0.1985, 0.4845, 0.2644, 0.4845, 0.0, 0.0, 0.0, 1.0, 1.0, 1.0, 1.0, 0.0, 1.0, 0.0, 1.0, 1.0, 0.0, 1.0, 0.0, 0.0, 0.6793, 0.3518, 0.6793, 0.2914, 0.7357, 0.2914, 0.7357, 0.3518, 0.4473, 0.2747, 0.4473, 0.3184, 0.4392, 0.3103, 0.4392, 0.2828, 0.4036, 0.2747, 0.4473, 0.2747, 0.4392, 0.2828, 0.4117, 0.2828, 0.4036, 0.3184, 0.4036, 0.2747, 0.4117, 0.2828, 0.4117, 0.3103, 0.0, 0.0, 0.0, 0.0, 0.0, 0.0, 0.0, 0.0, 0.5666, 0.3518, 0.5666, 0.2914, 0.6229, 0.2914, 0.6229, 0.3518, 0.6229, 0.3518, 0.6229, 0.2914, 0.6793, 0.2914, 0.6793, 0.3518, 0.5102, 0.3518, 0.5102, 0.2914, 0.5666, 0.2914, 0.5666, 0.3518, 0.3875, 0.4962, 0.3875, 0.2914, 0.5102, 0.2914, 0.5102, 0.4962, 0.9736, 0.2984, 0.6023, 0.1125, 0.6749, 0.01328, 0.9999, 0.4152, 0.5604, 0.3382, 0.9736, 0.2984, 0.9999, 0.4152, 0.4974, 0.4152, 0.2893, 0.1711, 0.5604, 0.3382, 0.4974, 0.4152, 0.2526, 0.07621, 0.0, 0.0, 0.0, 0.0, 0.0, 0.0, 0.0, 0.0, 0.6329, 0.08661, 0.6329, 0.2914, 0.5102, 0.2914, 0.5102, 0.08661, 0.3875, 0.2914, 0.3875, 0.08661, 0.5102, 0.08661, 0.5102, 0.2914, 0.7556, 0.08661, 0.7556, 0.2914, 0.6329, 0.2914, 0.6329, 0.08661])
me_cube_012.use_remesh_preserve_volume = False
me_cube_012.use_remesh_preserve_attributes = False
me_cube_012.use_mirror_vertex_groups = False
me_cube_012.update()
me_cylinder = bpy.data.meshes.new('Cylinder')
me_cylinder.from_pydata([(0.0, 1.0, -0.5788), (0.0, 1.0, 1.0), (0.7818, 0.6235, -0.5788), (0.7818, 0.6235, 1.0), (0.9749, -0.2225, -0.5788), (0.9749, -0.2225, 1.0), (0.4339, -0.901, -0.5788), (0.4339, -0.901, 1.0), (-0.4339, -0.901, -0.5788), (-0.4339, -0.901, 1.0), (-0.9749, -0.2225, -0.5788), (-0.9749, -0.2225, 1.0), (-0.7818, 0.6235, -0.5788), (-0.7818, 0.6235, 1.0), (0.0, 1.039, 1.078), (0.7818, 0.7029, 1.162), (0.9749, -0.05128, 1.349), (0.4339, -0.6561, 1.498), (-0.4339, -0.6561, 1.498), (-0.9749, -0.05128, 1.349), (-0.7818, 0.7029, 1.162), (0.0, 1.191, 1.127), (0.7818, 0.9537, 1.269), (0.9749, 0.4207, 1.59), (0.4339, -0.006774, 1.846), (-0.4339, -0.006774, 1.846), (-0.9749, 0.4207, 1.59), (-0.7818, 0.9537, 1.269), (0.0, 1.33, 1.149), (0.7818, 1.225, 1.325), (0.9749, 0.9882, 1.722), (0.4339, 0.7986, 2.039), (-0.4339, 0.7986, 2.039), (-0.9749, 0.9882, 1.722), (-0.7818, 1.225, 1.325), (0.0, 1.488, 1.192), (0.7818, 1.488, 1.375), (0.9749, 1.488, 1.788), (0.4339, 1.488, 2.119), (-0.4339, 1.488, 2.119), (-0.9749, 1.488, 1.788), (-0.7818, 1.488, 1.375), (0.0, 4.819, 1.192), (0.7818, 4.819, 1.375), (0.9749, 4.819, 1.788), (0.4339, 4.819, 2.119), (-0.4339, 4.819, 2.119), (-0.9749, 4.819, 1.788), (-0.7818, 4.819, 1.375), (0.0, 4.92, 1.157), (0.7818, 5.027, 1.333), (0.9749, 5.267, 1.728), (0.4339, 5.46, 2.046), (-0.4339, 5.46, 2.046), (-0.9749, 5.267, 1.728), (-0.7818, 5.027, 1.333), (0.0, 5.084, 1.02), (0.7818, 5.3, 1.17), (0.9749, 5.785, 1.508), (0.4339, 6.174, 1.779), (-0.4339, 6.174, 1.779), (-0.9749, 5.785, 1.508), (-0.7818, 5.3, 1.17), (0.0, 5.105, 0.915), (0.7818, 5.439, 0.9999), (0.9749, 6.189, 1.191), (0.4339, 6.79, 1.344), (-0.4339, 6.79, 1.344), (-0.9749, 6.189, 1.191), (-0.7818, 5.439, 0.9999), (0.0, 5.097, 0.8344), (0.7818, 5.474, 0.8384), (0.9749, 6.319, 0.8475), (0.4339, 6.998, 0.8548), (-0.4339, 6.998, 0.8548), (-0.9749, 6.319, 0.8475), (-0.7818, 5.474, 0.8384), (0.0, 5.167, -0.7165), (0.7818, 5.544, -0.7125), (0.9749, 6.39, -0.7034), (0.4339, 7.068, -0.6961), (-0.4339, 7.068, -0.6961), (-0.9749, 6.39, -0.7034), (-0.7818, 5.544, -0.7125)], [], [(0, 1, 3, 2), (2, 3, 5, 4), (4, 5, 7, 6), (6, 7, 9, 8), (8, 9, 11, 10), (1, 13, 20, 14), (12, 13, 1, 0), (10, 11, 13, 12), (0, 2, 4, 6, 8, 10, 12), (14, 20, 27, 21), (13, 11, 19, 20), (11, 9, 18, 19), (9, 7, 17, 18), (7, 5, 16, 17), (5, 3, 15, 16), (3, 1, 14, 15), (21, 27, 34, 28), (20, 19, 26, 27), (19, 18, 25, 26), (18, 17, 24, 25), (17, 16, 23, 24), (16, 15, 22, 23), (15, 14, 21, 22), (28, 34, 41, 35), (27, 26, 33, 34), (26, 25, 32, 33), (25, 24, 31, 32), (24, 23, 30, 31), (23, 22, 29, 30), (22, 21, 28, 29), (35, 41, 48, 42), (34, 33, 40, 41), (33, 32, 39, 40), (32, 31, 38, 39), (31, 30, 37, 38), (30, 29, 36, 37), (29, 28, 35, 36), (42, 48, 55, 49), (41, 40, 47, 48), (40, 39, 46, 47), (39, 38, 45, 46), (38, 37, 44, 45), (37, 36, 43, 44), (36, 35, 42, 43), (49, 55, 62, 56), (48, 47, 54, 55), (47, 46, 53, 54), (46, 45, 52, 53), (45, 44, 51, 52), (44, 43, 50, 51), (43, 42, 49, 50), (56, 62, 69, 63), (55, 54, 61, 62), (54, 53, 60, 61), (53, 52, 59, 60), (52, 51, 58, 59), (51, 50, 57, 58), (50, 49, 56, 57), (63, 69, 76, 70), (62, 61, 68, 69), (61, 60, 67, 68), (60, 59, 66, 67), (59, 58, 65, 66), (58, 57, 64, 65), (57, 56, 63, 64), (70, 76, 83, 77), (69, 68, 75, 76), (68, 67, 74, 75), (67, 66, 73, 74), (66, 65, 72, 73), (65, 64, 71, 72), (64, 63, 70, 71), (78, 77, 83, 82, 81, 80, 79), (76, 75, 82, 83), (75, 74, 81, 82), (74, 73, 80, 81), (73, 72, 79, 80), (72, 71, 78, 79), (71, 70, 77, 78)])
me_cylinder.polygons.foreach_set('use_smooth', [True] * 79)
_uv = me_cylinder.uv_layers.new(name='UVMap')
_uv.uv.foreach_set('vector', [-1.961, -0.3811, 2.961, -0.3811, 2.961, 1.381, -1.961, 1.381, -1.961, -0.3811, 2.961, -0.3811, 2.961, 1.381, -1.961, 1.381, -1.961, -0.3811, 2.961, -0.3811, 2.961, 1.381, -1.961, 1.381, -1.961, -0.3811, 2.961, -0.3811, 2.961, 1.381, -1.961, 1.381, -1.961, -0.3811, 2.961, -0.3811, 2.961, 1.381, -1.961, 1.381, -0.2004, -0.9677, 1.2, -0.9677, 1.2, 1.968, -0.2004, 1.968, -1.961, -0.3811, 2.961, -0.3811, 2.961, 1.381, -1.961, 1.381, -1.961, -0.3811, 2.961, -0.3811, 2.961, 1.381, -1.961, 1.381, 0.5, 1.968, 1.048, 1.415, 1.183, 0.1734, 0.8039, -0.8223, 0.1961, -0.8223, -0.1829, 0.1734, -0.04763, 1.415, -0.2004, -0.9677, 1.2, -0.9677, 1.2, 1.968, -0.2004, 1.968, -0.2004, -0.9677, 1.2, -0.9677, 1.2, 1.968, -0.2004, 1.968, -0.2004, -0.9677, 1.2, -0.9677, 1.2, 1.968, -0.2004, 1.968, -0.2004, -0.9677, 1.2, -0.9677, 1.2, 1.968, -0.2004, 1.968, -0.2004, -0.9677, 1.2, -0.9677, 1.2, 1.968, -0.2004, 1.968, -0.2004, -0.9677, 1.2, -0.9677, 1.2, 1.968, -0.2004, 1.968, -0.2004, -0.9677, 1.2, -0.9677, 1.2, 1.968, -0.2004, 1.968, -0.2004, -0.9677, 1.2, -0.9677, 1.2, 1.968, -0.2004, 1.968, -0.2004, -0.9677, 1.2, -0.9677, 1.2, 1.968, -0.2004, 1.968, -0.2004, -0.9677, 1.2, -0.9677, 1.2, 1.968, -0.2004, 1.968, -0.2004, -0.9677, 1.2, -0.9677, 1.2, 1.968, -0.2004, 1.968, -0.2004, -0.9677, 1.2, -0.9677, 1.2, 1.968, -0.2004, 1.968, -0.2004, -0.9677, 1.2, -0.9677, 1.2, 1.968, -0.2004, 1.968, -0.2004, -0.9677, 1.2, -0.9677, 1.2, 1.968, -0.2004, 1.968, -0.2004, -0.9677, 1.2, -0.9677, 1.2, 1.968, -0.2004, 1.968, -0.2004, -0.9677, 1.2, -0.9677, 1.2, 1.968, -0.2004, 1.968, -0.2004, -0.9677, 1.2, -0.9677, 1.2, 1.968, -0.2004, 1.968, -0.2004, -0.9677, 1.2, -0.9677, 1.2, 1.968, -0.2004, 1.968, -0.2004, -0.9677, 1.2, -0.9677, 1.2, 1.968, -0.2004, 1.968, -0.2004, -0.9677, 1.2, -0.9677, 1.2, 1.968, -0.2004, 1.968, -0.2004, -0.9677, 1.2, -0.9677, 1.2, 1.968, -0.2004, 1.968, -0.2004, -0.9677, 1.2, -0.9677, 1.2, 1.968, -0.2004, 1.968, -0.2004, -0.9677, 1.2, -0.9677, 1.2, 1.968, -0.2004, 1.968, -0.2004, -0.9677, 1.2, -0.9677, 1.2, 1.968, -0.2004, 1.968, -0.2004, -0.9677, 1.2, -0.9677, 1.2, 1.968, -0.2004, 1.968, -0.2004, -0.9677, 1.2, -0.9677, 1.2, 1.968, -0.2004, 1.968, -0.2004, -0.9677, 1.2, -0.9677, 1.2, 1.968, -0.2004, 1.968, -0.2004, -0.9677, 1.2, -0.9677, 1.2, 1.968, -0.2004, 1.968, -0.2004, -0.9677, 1.2, -0.9677, 1.2, 1.968, -0.2004, 1.968, -0.2004, -0.9677, 1.2, -0.9677, 1.2, 1.968, -0.2004, 1.968, -0.2004, -0.9677, 1.2, -0.9677, 1.2, 1.968, -0.2004, 1.968, -0.2004, -0.9677, 1.2, -0.9677, 1.2, 1.968, -0.2004, 1.968, -0.2004, -0.9677, 1.2, -0.9677, 1.2, 1.968, -0.2004, 1.968, -0.2004, -0.9677, 1.2, -0.9677, 1.2, 1.968, -0.2004, 1.968, -0.2004, -0.9677, 1.2, -0.9677, 1.2, 1.968, -0.2004, 1.968, -0.2004, -0.9677, 1.2, -0.9677, 1.2, 1.968, -0.2004, 1.968, -0.2004, -0.9677, 1.2, -0.9677, 1.2, 1.968, -0.2004, 1.968, -0.2004, -0.9677, 1.2, -0.9677, 1.2, 1.968, -0.2004, 1.968, -0.2004, -0.9677, 1.2, -0.9677, 1.2, 1.968, -0.2004, 1.968, -0.2004, -0.9677, 1.2, -0.9677, 1.2, 1.968, -0.2004, 1.968, -0.2004, -0.9677, 1.2, -0.9677, 1.2, 1.968, -0.2004, 1.968, -0.2004, -0.9677, 1.2, -0.9677, 1.2, 1.968, -0.2004, 1.968, -0.2004, -0.9677, 1.2, -0.9677, 1.2, 1.968, -0.2004, 1.968, -0.2004, -0.9677, 1.2, -0.9677, 1.2, 1.968, -0.2004, 1.968, -0.2004, -0.9677, 1.2, -0.9677, 1.2, 1.968, -0.2004, 1.968, -0.2004, -0.9677, 1.2, -0.9677, 1.2, 1.968, -0.2004, 1.968, -0.2004, -0.9677, 1.2, -0.9677, 1.2, 1.968, -0.2004, 1.968, -0.2004, -0.9677, 1.2, -0.9677, 1.2, 1.968, -0.2004, 1.968, -0.2004, -0.9677, 1.2, -0.9677, 1.2, 1.968, -0.2004, 1.968, -0.2004, -0.9677, 1.2, -0.9677, 1.2, 1.968, -0.2004, 1.968, -0.2004, -0.9677, 1.2, -0.9677, 1.2, 1.968, -0.2004, 1.968, -0.2004, -0.9677, 1.2, -0.9677, 1.2, 1.968, -0.2004, 1.968, -0.2004, -0.9677, 1.2, -0.9677, 1.2, 1.968, -0.2004, 1.968, -0.2004, -0.9677, 1.2, -0.9677, 1.2, 1.968, -0.2004, 1.968, -0.2004, -0.9677, 1.2, -0.9677, 1.2, 1.968, -0.2004, 1.968, -0.2004, -0.9677, 1.2, -0.9677, 1.2, 1.968, -0.2004, 1.968, -0.2004, -0.9677, 1.2, -0.9677, 1.2, 1.968, -0.2004, 1.968, -0.2004, -0.9677, 1.2, -0.9677, 1.2, 1.968, -0.2004, 1.968, -0.2004, -0.9677, 1.2, -0.9677, 1.2, 1.968, -0.2004, 1.968, -0.2004, -0.9677, 1.2, -0.9677, 1.2, 1.968, -0.2004, 1.968, -0.2004, -0.9677, 1.2, -0.9677, 1.2, 1.968, -0.2004, 1.968, -0.2004, -0.9677, 1.2, -0.9677, 1.2, 1.968, -0.2004, 1.968, -0.2004, -0.9677, 1.2, -0.9677, 1.2, 1.968, -0.2004, 1.968, 0.5, 1.968, 1.048, 1.415, 1.183, 0.1734, 0.8039, -0.8223, 0.1961, -0.8223, -0.1829, 0.1734, -0.04763, 1.415, -0.2004, -0.9677, 1.2, -0.9677, 1.2, 1.968, -0.2004, 1.968, -0.2004, -0.9677, 1.2, -0.9677, 1.2, 1.968, -0.2004, 1.968, -0.2004, -0.9677, 1.2, -0.9677, 1.2, 1.968, -0.2004, 1.968, -0.2004, -0.9677, 1.2, -0.9677, 1.2, 1.968, -0.2004, 1.968, -0.2004, -0.9677, 1.2, -0.9677, 1.2, 1.968, -0.2004, 1.968, -0.2004, -0.9677, 1.2, -0.9677, 1.2, 1.968, -0.2004, 1.968])
me_cylinder.use_remesh_preserve_volume = False
me_cylinder.use_remesh_preserve_attributes = False
me_cylinder.use_mirror_vertex_groups = False
me_cylinder.update()
me_cube_010 = bpy.data.meshes.new('Cube.010')
me_cube_010.from_pydata([(1.0, -0.9804, 101.1), (1.0, 1.02, 101.1), (-1.0, 1.02, 101.1), (-1.0, -0.9804, 101.1), (-0.6755, -0.9804, 78.31), (-0.4308, -0.9804, 78.31), (-0.1042, -0.9804, 78.31), (0.1405, -0.9804, 78.31), (0.402, -0.9804, 78.31), (0.6467, -0.9804, 78.31), (0.6467, -0.9804, 57.03), (0.402, -0.9804, 57.03), (0.402, -0.9804, 41.15), (0.6467, -0.9804, 41.15), (0.6467, -0.9804, 19.87), (0.402, -0.9804, 19.87), (1.0, -0.9804, 7.831), (-1.0, -0.9804, 7.831), (0.1405, -0.9804, 57.03), (-0.1042, -0.9804, 57.03), (-0.1042, -0.9804, 41.15), (0.1405, -0.9804, 41.15), (0.1405, -0.9804, 19.87), (-0.1042, -0.9804, 19.87), (-0.4308, -0.9804, 19.87), (-0.6755, -0.9804, 19.87), (-0.6755, -0.9804, 41.15), (-0.6755, -0.9804, 57.03), (-0.4308, -0.9804, 57.03), (-0.4308, -0.9804, 41.15), (1.0, -0.4939, 78.31), (1.0, -0.11, 78.31), (1.0, 0.1775, 78.31), (1.0, 0.4849, 78.31), (1.0, 0.7724, 78.31), (1.0, 0.7724, 57.03), (1.0, 0.7724, 41.15), (1.0, 1.02, 7.831), (1.0, 0.4849, 57.03), (1.0, 0.1775, 57.03), (1.0, -0.11, 57.03), (1.0, -0.11, 19.87), (1.0, -0.11, 42.04), (1.0, 0.1775, 41.15), (1.0, 0.4849, 41.15), (1.0, 0.1775, 19.87), (1.0, -0.4939, 57.03), (1.0, -0.4939, 41.15), (1.0, -0.4939, 19.87), (1.0, -0.7814, 19.87), (1.0, 0.4849, 19.87), (1.0, 0.7724, 19.87), (1.0, -0.7814, 41.15), (1.0, -0.7814, 57.03), (1.0, -0.7814, 78.31), (0.6467, 1.02, 41.15), (0.402, 1.02, 41.15), (0.402, 1.02, 57.03), (0.6467, 1.02, 57.03), (0.6467, 1.02, 78.31), (0.402, 1.02, 78.31), (0.1405, 1.02, 78.31), (-0.1042, 1.02, 78.31), (-0.4308, 1.02, 78.31), (-0.6755, 1.02, 78.31), (-0.6755, 1.02, 57.03), (-0.6755, 1.02, 41.15), (-0.6755, 1.02, 19.87), (-0.4308, 1.02, 19.87), (-0.1042, 1.02, 19.87), (0.1405, 1.02, 19.87), (0.1405, 1.02, 41.15), (-0.1042, 1.02, 41.15), (-0.1042, 1.02, 57.03), (0.1405, 1.02, 57.03), (0.402, 1.02, 19.87), (0.6467, 1.02, 19.87), (-1.0, 1.02, 7.831), (-0.4308, 1.02, 41.15), (-0.4308, 1.02, 57.03), (-1.0, 0.7724, 78.31), (-1.0, 0.4849, 78.31), (-1.0, 0.1775, 78.31), (-1.0, -0.11, 78.31), (-1.0, -0.4939, 78.31), (-1.0, -0.7814, 78.31), (-1.0, -0.7814, 57.03), (-1.0, -0.11, 57.03), (-1.0, 0.1775, 57.03), (-1.0, 0.4849, 57.03), (-1.0, 0.7724, 57.03), (-1.0, 0.7724, 41.15), (-1.0, 0.4849, 41.15), (-1.0, 0.1775, 41.15), (-1.0, -0.11, 41.15), (-1.0, -0.11, 19.87), (-1.0, -0.4939, 19.87), (-1.0, -0.4939, 41.15), (-1.0, -0.4939, 57.03), (-1.0, -0.7814, 41.15), (-1.0, -0.7814, 19.87), (-1.0, 0.1795, 19.87), (-1.0, 0.7724, 19.87), (-1.0, 0.4848, 20.73)], [], [(0, 16, 15, 14, 13, 12, 11, 10, 9, 8, 7, 6, 5, 4, 3), (3, 4, 27, 26, 25, 24, 20, 23, 22, 21, 20, 19, 18, 7, 8, 11, 12, 15, 16, 17), (24, 29, 26, 27, 28, 5, 6, 19, 20), (0, 1, 37, 36, 35, 34, 33, 32, 31, 30), (35, 36, 44, 43, 42, 41, 40, 39, 32, 33, 38), (44, 50, 49, 48, 47, 46, 30, 31, 40, 41, 45, 43), (0, 30, 54, 53, 46, 47, 52, 49, 50, 51, 36, 37, 16), (1, 2, 64, 63, 62, 61, 60, 59, 58, 57, 56, 55, 37), (2, 77, 37, 55, 76, 75, 56, 57, 60, 61, 74, 73, 72, 71, 70, 69, 68, 67, 66, 65, 64), (63, 79, 65, 66, 78, 68, 69, 72, 73, 62), (2, 3, 17, 86, 85, 84, 83, 82, 81, 80), (83, 84, 98, 97, 96, 95, 94, 93, 92, 91, 90, 89, 81, 82, 88, 87), (2, 80, 90, 91, 102, 77), (0, 3, 2, 1), (77, 103, 101, 95, 96, 100, 99, 97, 98, 86, 17), (103, 92, 93, 101), (77, 102, 103)])
_uv = me_cube_010.uv_layers.new(name='UVMap')
_uv.uv.foreach_set('vector', [6.756, 3.915, 6.756, -2.82, 2.999, -1.951, 4.536, -1.951, 4.536, -0.4146, 2.999, -0.4146, 2.999, 0.7317, 4.536, 0.7317, 4.536, 2.268, 2.999, 2.268, 1.356, 2.268, -0.1803, 2.268, -2.232, 2.268, -3.769, 2.268, -5.808, 3.915, -5.808, 3.915, -3.769, 2.268, -3.769, 0.7317, -3.769, -0.4146, -3.769, -1.951, -2.232, -1.951, -0.1803, -0.4146, -0.1803, -1.951, 1.356, -1.951, 1.356, -0.4146, -0.1803, -0.4146, -0.1803, 0.7317, 1.356, 0.7317, 1.356, 2.268, 2.999, 2.268, 2.999, 0.7317, 2.999, -0.4146, 2.999, -1.951, 6.756, -2.82, -5.808, -2.82, -2.232, -1.951, -2.232, -0.4146, -3.769, -0.4146, -3.769, 0.7317, -2.232, 0.7317, -2.232, 2.268, -0.1803, 2.268, -0.1803, 0.7317, -0.1803, -0.4146, -2.828, 2.704, 4.254, 2.704, 4.254, -1.758, 3.379, -0.1642, 3.379, 0.5953, 3.379, 1.613, 2.361, 1.613, 1.272, 1.613, 0.2541, 1.613, -1.105, 1.613, 3.379, 0.5953, 3.379, -0.1642, 2.361, -0.1642, 1.272, -0.1642, 0.2541, -0.1215, 0.2541, -1.182, 0.2541, 0.5953, 1.272, 0.5953, 1.272, 1.613, 2.361, 1.613, 2.361, 0.5953, 2.361, -0.1642, 2.361, -1.182, -2.123, -1.182, -1.105, -1.182, -1.105, -0.1642, -1.105, 0.5953, -1.105, 1.613, 0.2541, 1.613, 0.2541, 0.5953, 0.2541, -1.182, 1.272, -1.182, 1.272, -0.1642, -2.828, 2.704, -1.105, 1.613, -2.123, 1.613, -2.123, 0.5953, -1.105, 0.5953, -1.105, -0.1642, -2.123, -0.1642, -2.123, -1.182, 2.361, -1.182, 3.379, -1.182, 3.379, -0.1642, 4.254, -1.758, -2.828, -1.758, 6.756, 3.915, -5.808, 3.915, -3.769, 2.268, -2.232, 2.268, -0.1803, 2.268, 1.356, 2.268, 2.999, 2.268, 4.536, 2.268, 4.536, 0.7317, 2.999, 0.7317, 2.999, -0.4146, 4.536, -0.4146, 6.756, -2.82, -5.808, 3.915, -5.808, -2.82, 6.756, -2.82, 4.536, -0.4146, 4.536, -1.951, 2.999, -1.951, 2.999, -0.4146, 2.999, 0.7317, 2.999, 2.268, 1.356, 2.268, 1.356, 0.7318, -0.1803, 0.7318, -0.1803, -0.4146, 1.356, -0.4146, 1.356, -1.951, -0.1803, -1.951, -2.232, -1.951, -3.769, -1.951, -3.769, -0.4146, -3.769, 0.7318, -3.769, 2.268, -2.232, 2.268, -2.232, 0.7318, -3.769, 0.7318, -3.769, -0.4146, -2.232, -0.4146, -2.232, -1.951, -0.1803, -1.951, -0.1803, -0.4146, -0.1803, 0.7318, -0.1803, 2.268, 4.254, 2.704, -2.828, 2.704, -2.828, -1.758, -2.123, 0.5953, -2.123, 1.613, -1.105, 1.613, 0.2541, 1.613, 1.272, 1.613, 2.361, 1.613, 3.379, 1.613, 0.2541, 1.613, -1.105, 1.613, -1.105, 0.5953, -1.105, -0.1642, -1.105, -1.182, 0.2541, -1.182, 0.2541, -0.1642, 1.272, -0.1642, 2.361, -0.1642, 3.379, -0.1642, 3.379, 0.5953, 2.361, 0.5953, 2.361, 1.613, 1.272, 1.613, 1.272, 0.5953, 0.2541, 0.5953, 4.254, 2.704, 3.379, 1.613, 3.379, 0.5953, 3.379, -0.1642, 3.379, -1.182, 4.254, -1.758, 0.0, 0.0, 0.0, 0.0, 0.0, 0.0, 0.0, 0.0, 4.254, -1.758, 2.36, -1.141, 1.279, -1.182, 0.2541, -1.182, -1.105, -1.182, -2.123, -1.182, -2.123, -0.1642, -1.105, -0.1642, -1.105, 0.5953, -2.123, 0.5953, -2.828, -1.758, 2.36, -1.141, 2.361, -0.1642, 1.272, -0.1642, 1.279, -1.182, 4.254, -1.758, 3.379, -1.182, 2.36, -1.141])
me_cube_010.materials.append(mat_material)
me_cube_010.use_remesh_preserve_volume = False
me_cube_010.use_remesh_preserve_attributes = False
me_cube_010.use_mirror_vertex_groups = False
me_cube_010.update()
me_cube_008 = bpy.data.meshes.new('Cube.008')
me_cube_008.from_pydata([(0.9998, -0.9802, 7.83), (-0.9998, -0.9802, 7.83), (0.9998, 1.019, 7.83), (-0.9998, 1.019, 7.83), (1.0, -0.9804, 52.86), (-1.0, -0.9804, 52.86), (1.0, 1.02, 52.86), (-1.0, 1.02, 52.86), (1.0, -0.9804, 50.47), (-1.0, -0.9804, 50.47), (1.0, 1.02, 50.47), (-1.0, 1.02, 50.47)], [], [(1, 0, 2, 3), (5, 4, 6, 7), (9, 11, 10, 8)])
_uv = me_cube_008.uv_layers.new(name='UVMap')
_uv.uv.foreach_set('vector', [-10.68, -8.987, 11.58, -8.987, 11.58, 9.954, -10.68, 9.954, -10.68, -8.989, 11.58, -8.989, 11.58, 9.955, -10.68, 9.955, -10.68, -8.989, -10.68, 9.955, 11.58, 9.955, 11.58, -8.989])
me_cube_008.materials.append(mat_material)
me_cube_008.use_remesh_preserve_volume = False
me_cube_008.use_remesh_preserve_attributes = False
me_cube_008.use_mirror_vertex_groups = False
me_cube_008.update()
me_cube_006 = bpy.data.meshes.new('Cube.006')
me_cube_006.from_pydata([(1.0, -0.9804, 7.831), (-1.0, -0.9804, 7.831), (1.0, 1.02, 7.831), (-1.0, 1.02, 7.831), (1.0, -0.9804, 101.1), (1.0, 1.02, 101.1), (-1.0, 1.02, 101.1), (-1.0, -0.9804, 101.1), (-0.6755, -0.9804, 78.31), (-0.4308, -0.9804, 78.31), (-0.1042, -0.9804, 78.31), (0.1405, -0.9804, 78.31), (0.402, -0.9804, 78.31), (0.6467, -0.9804, 78.31), (0.6467, -0.9804, 57.03), (0.402, -0.9804, 57.03), (0.402, -0.9804, 41.15), (0.6467, -0.9804, 41.15), (0.6467, -0.9804, 19.87), (0.402, -0.9804, 19.87), (1.0, -0.9804, 7.831), (-1.0, -0.9804, 7.831), (0.1405, -0.9804, 57.03), (-0.1042, -0.9804, 57.03), (-0.1042, -0.9804, 41.15), (0.1405, -0.9804, 41.15), (0.1405, -0.9804, 19.87), (-0.1042, -0.9804, 19.87), (-0.4308, -0.9804, 19.87), (-0.6755, -0.9804, 19.87), (-0.6755, -0.9804, 41.15), (-0.6755, -0.9804, 57.03), (-0.4308, -0.9804, 57.03), (-0.4308, -0.9804, 41.15), (1.0, -0.4939, 78.31), (1.0, -0.11, 78.31), (1.0, 0.1775, 78.31), (1.0, 0.4849, 78.31), (1.0, 0.7724, 78.31), (1.0, 0.7724, 57.03), (1.0, 0.7724, 41.15), (1.0, 1.02, 7.831), (1.0, 0.4849, 57.03), (1.0, 0.1775, 57.03), (1.0, -0.11, 57.03), (1.0, -0.11, 19.87), (1.0, -0.11, 42.04), (1.0, 0.1775, 41.15), (1.0, 0.4849, 41.15), (1.0, 0.1775, 19.87), (1.0, -0.4939, 57.03), (1.0, -0.4939, 41.15), (1.0, -0.4939, 19.87), (1.0, -0.7814, 19.87), (1.0, 0.4849, 19.87), (1.0, 0.7724, 19.87), (1.0, -0.7814, 41.15), (1.0, -0.7814, 57.03), (1.0, -0.7814, 78.31), (0.6467, 1.02, 41.15), (0.402, 1.02, 41.15), (0.402, 1.02, 57.03), (0.6467, 1.02, 57.03), (0.6467, 1.02, 78.31), (0.402, 1.02, 78.31), (0.1405, 1.02, 78.31), (-0.1042, 1.02, 78.31), (-0.4308, 1.02, 78.31), (-0.6755, 1.02, 78.31), (-0.6755, 1.02, 57.03), (-0.6755, 1.02, 41.15), (-0.6755, 1.02, 19.87), (-0.4308, 1.02, 19.87), (-0.1042, 1.02, 19.87), (0.1405, 1.02, 19.87), (0.1405, 1.02, 41.15), (-0.1042, 1.02, 41.15), (-0.1042, 1.02, 57.03), (0.1405, 1.02, 57.03), (0.402, 1.02, 19.87), (0.6467, 1.02, 19.87), (-1.0, 1.02, 7.831), (-0.4308, 1.02, 41.15), (-0.4308, 1.02, 57.03), (-1.0, 0.7724, 78.31), (-1.0, 0.4849, 78.31), (-1.0, 0.1775, 78.31), (-1.0, -0.11, 78.31), (-1.0, -0.4939, 78.31), (-1.0, -0.7814, 78.31), (-1.0, -0.7814, 57.03), (-1.0, -0.11, 57.03), (-1.0, 0.1775, 57.03), (-1.0, 0.4849, 57.03), (-1.0, 0.7724, 57.03), (-1.0, 0.7724, 41.15), (-1.0, 0.4849, 41.15), (-1.0, 0.1775, 41.15), (-1.0, -0.11, 41.15), (-1.0, -0.11, 19.87), (-1.0, -0.4939, 19.87), (-1.0, -0.4939, 41.15), (-1.0, -0.4939, 57.03), (-1.0, -0.7814, 41.15), (-1.0, -0.7814, 19.87), (-1.0, 0.1795, 19.87), (-1.0, 0.7724, 19.87), (-1.0, 0.4848, 20.73)], [], [(1, 3, 2, 0), (4, 7, 8, 9, 10, 11, 12, 13, 14, 15, 16, 17, 18, 19, 20), (7, 21, 20, 19, 16, 15, 12, 11, 22, 23, 24, 25, 26, 27, 24, 28, 29, 30, 31, 8), (28, 24, 23, 10, 9, 32, 31, 30, 33), (4, 34, 35, 36, 37, 38, 39, 40, 41, 5), (39, 42, 37, 36, 43, 44, 45, 46, 47, 48, 40), (48, 47, 49, 45, 44, 35, 34, 50, 51, 52, 53, 54), (4, 20, 41, 40, 55, 54, 53, 56, 51, 50, 57, 58, 34), (5, 41, 59, 60, 61, 62, 63, 64, 65, 66, 67, 68, 6), (6, 68, 69, 70, 71, 72, 73, 74, 75, 76, 77, 78, 65, 64, 61, 60, 79, 80, 59, 41, 81), (67, 66, 77, 76, 73, 72, 82, 70, 69, 83), (6, 84, 85, 86, 87, 88, 89, 90, 21, 7), (87, 91, 92, 86, 85, 93, 94, 95, 96, 97, 98, 99, 100, 101, 102, 88), (6, 81, 106, 95, 94, 84), (4, 5, 6, 7), (81, 21, 90, 102, 101, 103, 104, 100, 99, 105, 107), (107, 105, 97, 96), (81, 107, 106)])
_uv = me_cube_006.uv_layers.new(name='UVMap')
_uv.uv.foreach_set('vector', [0.0, 0.0, 0.0, 0.0, 0.0, 0.0, 0.0, 0.0, 2.817, 3.345, -1.788, 3.345, -1.041, 2.742, -0.4778, 2.742, 0.2744, 2.742, 0.8377, 2.742, 1.44, 2.742, 2.003, 2.742, 2.003, 2.179, 1.44, 2.179, 1.44, 1.758, 2.003, 1.758, 2.003, 1.195, 1.44, 1.195, 2.817, 0.8766, -1.788, 3.345, -1.788, 0.8766, 2.817, 0.8766, 1.44, 1.195, 1.44, 1.758, 1.44, 2.179, 1.44, 2.742, 0.8377, 2.742, 0.8377, 2.179, 0.2744, 2.179, 0.2744, 1.758, 0.8377, 1.758, 0.8377, 1.195, 0.2744, 1.195, 0.2744, 1.758, -0.4778, 1.195, -1.041, 1.195, -1.041, 1.758, -1.041, 2.179, -1.041, 2.742, -0.4778, 1.195, 0.2744, 1.758, 0.2744, 2.179, 0.2744, 2.742, -0.4778, 2.742, -0.4778, 2.179, -1.041, 2.179, -1.041, 1.758, -0.4778, 1.758, -1.331, 2.344, -0.3764, 1.74, 0.3765, 1.74, 0.9403, 1.74, 1.543, 1.74, 2.107, 1.74, 2.107, 1.176, 2.107, 0.7556, 2.592, -0.1271, 2.592, 2.344, 2.107, 1.176, 1.543, 1.176, 1.543, 1.74, 0.9403, 1.74, 0.9403, 1.176, 0.3765, 1.176, 0.3765, 0.1917, 0.3765, 0.7792, 0.9403, 0.7556, 1.543, 0.7556, 2.107, 0.7556, 1.543, 0.7556, 0.9403, 0.7556, 0.9403, 0.1917, 0.3765, 0.1917, 0.3765, 1.176, 0.3765, 1.74, -0.3764, 1.74, -0.3764, 1.176, -0.3764, 0.7556, -0.3764, 0.1917, -0.9403, 0.1917, 1.543, 0.1917, -1.331, 2.344, -1.331, -0.1271, 2.592, -0.1271, 2.107, 0.7556, 2.107, 0.1917, 1.543, 0.1917, -0.9403, 0.1917, -0.9403, 0.7556, -0.3764, 0.7556, -0.3764, 1.176, -0.9403, 1.176, -0.9403, 1.74, -0.3764, 1.74, 2.817, 3.345, 2.817, 0.8766, 2.003, 1.758, 1.44, 1.758, 1.44, 2.179, 2.003, 2.179, 2.003, 2.742, 1.44, 2.742, 0.8377, 2.742, 0.2744, 2.742, -0.4778, 2.742, -1.041, 2.742, -1.788, 3.345, -1.788, 3.345, -1.041, 2.742, -1.041, 2.179, -1.041, 1.758, -1.041, 1.195, -0.4778, 1.195, 0.2744, 1.195, 0.8377, 1.195, 0.8377, 1.758, 0.2744, 1.758, 0.2744, 2.179, 0.8377, 2.179, 0.8377, 2.742, 1.44, 2.742, 1.44, 2.179, 1.44, 1.758, 1.44, 1.195, 2.003, 1.195, 2.003, 1.758, 2.817, 0.8766, -1.788, 0.8766, -0.4778, 2.742, 0.2744, 2.742, 0.2744, 2.179, 0.2744, 1.758, 0.2744, 1.195, -0.4778, 1.195, -0.4778, 1.758, -1.041, 1.758, -1.041, 2.179, -0.4778, 2.179, 2.592, 2.344, 2.107, 1.74, 1.543, 1.74, 0.9403, 1.74, 0.3765, 1.74, -0.3764, 1.74, -0.9403, 1.74, -0.9403, 1.176, -1.331, -0.1271, -1.331, 2.344, 0.3765, 1.74, 0.3765, 1.176, 0.9403, 1.176, 0.9403, 1.74, 1.543, 1.74, 1.543, 1.176, 2.107, 1.176, 2.107, 0.7556, 1.543, 0.7556, 0.9403, 0.7556, 0.3765, 0.7556, 0.3765, 0.1917, -0.3764, 0.1917, -0.3764, 0.7556, -0.3764, 1.176, -0.3764, 1.74, 2.592, 2.344, 2.592, -0.1271, 2.107, 0.1917, 2.107, 0.7556, 2.107, 1.176, 2.107, 1.74, 1.404, -0.1897, 1.404, 1.202, -0.2317, 1.202, -0.2317, -0.1897, 2.592, -0.1271, -1.331, -0.1271, -0.9403, 1.176, -0.3764, 1.176, -0.3764, 0.7556, -0.9403, 0.7556, -0.9403, 0.1917, -0.3764, 0.1917, 0.3765, 0.1917, 0.9443, 0.1917, 1.543, 0.2145, 1.543, 0.2145, 0.9443, 0.1917, 0.9403, 0.7556, 1.543, 0.7556, 2.592, -0.1271, 1.543, 0.2145, 2.107, 0.1917])
me_cube_006.materials.append(mat_material)
me_cube_006.use_remesh_preserve_volume = False
me_cube_006.use_remesh_preserve_attributes = False
me_cube_006.use_mirror_vertex_groups = False
me_cube_006.update()
me_cube_019 = bpy.data.meshes.new('Cube.019')
me_cube_019.from_pydata([(1.0, 1.0, -1.0), (1.0, -1.0, -1.0), (-1.0, -1.0, -1.0), (-1.0, 1.0, -1.0), (1.0, 1.0, 1.0), (1.0, -1.0, 1.0), (-1.0, -1.0, 1.0), (-1.0, 1.0, 1.0), (5.984, 1.0, 1.971), (5.984, -1.0, 1.971), (4.026, -1.0, 1.994), (4.026, 1.0, 1.994), (6.002, 15.09, 2.471), (6.002, -9.216, 2.465), (7.181, -9.216, 2.465), (7.181, 15.09, 2.471), (5.52, 1.0, 2.376), (5.52, -1.0, 2.376), (6.889, -1.0, 2.37), (6.889, 1.0, 2.37), (5.52, 15.09, 2.402), (5.52, -9.216, 2.396), (6.889, -9.216, 2.393), (6.889, 15.09, 2.399), (3.398, 1.0, 1.87), (3.398, -1.0, 1.87), (5.361, -1.0, 1.85), (5.361, 1.0, 1.85), (5.984, -13.92, 1.945), (4.026, -13.92, 1.957), (3.398, -13.92, 1.896), (5.361, -13.92, 1.886), (5.984, 10.58, 1.954), (4.026, 10.58, 1.968), (3.398, 10.58, 1.887), (5.361, 10.58, 1.874), (1.748, 1.0, 1.543), (3.725, 1.0, 1.531), (1.748, -1.0, 1.543), (3.725, -1.0, 1.531), (1.187, 1.0, 1.432), (3.169, 1.0, 1.422), (1.187, -1.0, 1.432), (3.169, -1.0, 1.422), (1.748, 14.7, 1.508), (4.177, 14.7, 1.503), (1.748, -14.7, 1.508), (4.177, -14.7, 1.503), (1.187, 14.7, 1.461), (3.62, 14.7, 1.457), (1.187, -14.7, 1.461), (3.62, -14.7, 1.457)], [], [(0, 1, 2, 3), (24, 25, 10, 11), (0, 4, 5, 1), (1, 5, 6, 2), (2, 6, 7, 3), (4, 0, 3, 7), (20, 21, 13, 12), (25, 26, 31, 30), (27, 24, 34, 35), (26, 27, 8, 9), (16, 17, 21, 20), (17, 18, 22, 21), (19, 16, 20, 23), (18, 19, 23, 22), (15, 12, 13, 14), (21, 22, 14, 13), (23, 20, 12, 15), (22, 23, 15, 14), (36, 38, 25, 24), (38, 39, 26, 25), (37, 36, 24, 27), (39, 37, 27, 26), (30, 31, 28, 29), (26, 9, 28, 31), (10, 25, 30, 29), (9, 10, 29, 28), (35, 34, 33, 32), (8, 27, 35, 32), (24, 11, 33, 34), (11, 8, 32, 33), (40, 42, 50, 48), (42, 43, 51, 50), (41, 40, 48, 49), (43, 41, 49, 51), (7, 6, 42, 40), (6, 5, 43, 42), (4, 7, 40, 41), (5, 4, 41, 43), (48, 50, 46, 44), (50, 51, 47, 46), (49, 48, 44, 45), (51, 49, 45, 47), (37, 39, 47, 45), (36, 37, 45, 44), (39, 38, 46, 47), (38, 36, 44, 46), (11, 10, 17, 16), (10, 9, 18, 17), (8, 11, 16, 19), (9, 8, 19, 18)])
me_cube_019.polygons.foreach_set('use_smooth', [True] * 50)
_uv = me_cube_019.uv_layers.new(name='UVMap')
_uv.uv.foreach_set('vector', [0.5905, 0.414, 0.5905, 0.3999, 0.6127, 0.3999, 0.6127, 0.414, 0.4147, 0.4531, 0.4147, 0.4671, 0.4076, 0.4671, 0.4076, 0.4531, 0.6128, 0.4436, 0.5905, 0.4436, 0.5905, 0.4295, 0.6128, 0.4295, 0.6025, 0.4868, 0.5802, 0.4868, 0.5802, 0.4728, 0.6025, 0.4728, 0.6128, 0.3999, 0.5905, 0.3999, 0.5905, 0.3859, 0.6128, 0.3859, 0.5802, 0.4588, 0.6025, 0.4588, 0.6025, 0.4728, 0.5802, 0.4728, 0.5539, 0.3859, 0.5539, 0.5564, 0.5485, 0.5564, 0.5485, 0.3859, 0.4692, 0.4671, 0.4909, 0.4671, 0.4909, 0.5578, 0.4692, 0.5578, 0.4909, 0.4531, 0.4692, 0.4531, 0.4692, 0.3859, 0.4909, 0.3859, 0.4909, 0.4671, 0.4909, 0.4531, 0.498, 0.4531, 0.498, 0.4671, 0.6138, 0.4576, 0.6138, 0.4436, 0.6141, 0.3859, 0.6141, 0.5564, 0.5905, 0.4436, 0.5754, 0.4436, 0.5754, 0.3859, 0.5905, 0.3859, 0.5539, 0.3859, 0.5691, 0.3859, 0.5691, 0.4848, 0.5539, 0.4848, 0.6135, 0.4988, 0.6135, 0.4848, 0.6138, 0.3859, 0.6138, 0.5564, 0.5354, 0.3859, 0.5485, 0.3859, 0.5485, 0.5564, 0.5354, 0.5564, 0.5578, 0.5146, 0.5578, 0.505, 0.5586, 0.5029, 0.5586, 0.5112, 0.5905, 0.4236, 0.5906, 0.414, 0.5913, 0.4174, 0.5913, 0.4256, 0.6058, 0.4436, 0.6058, 0.6141, 0.6025, 0.6141, 0.6025, 0.4436, 0.4334, 0.4531, 0.4334, 0.4671, 0.4147, 0.4671, 0.4147, 0.4531, 0.5691, 0.4848, 0.5691, 0.4987, 0.5654, 0.5101, 0.5653, 0.4963, 0.5577, 0.4962, 0.5577, 0.5101, 0.5539, 0.4986, 0.554, 0.4848, 0.4724, 0.4671, 0.4724, 0.4531, 0.4909, 0.4531, 0.4909, 0.4671, 0.5608, 0.4848, 0.5608, 0.4986, 0.5601, 0.5029, 0.5601, 0.4892, 0.4909, 0.4671, 0.498, 0.4671, 0.4979, 0.5578, 0.4909, 0.5578, 0.4076, 0.4671, 0.4147, 0.4671, 0.4147, 0.5578, 0.4077, 0.5578, 0.3859, 0.4671, 0.4076, 0.4671, 0.4077, 0.5578, 0.3859, 0.5578, 0.5586, 0.4891, 0.5586, 0.5029, 0.5577, 0.4985, 0.5577, 0.4848, 0.498, 0.4531, 0.4909, 0.4531, 0.4909, 0.3859, 0.4979, 0.3859, 0.4147, 0.4531, 0.4076, 0.4531, 0.4076, 0.3859, 0.4147, 0.3859, 0.4076, 0.4531, 0.3859, 0.4531, 0.3859, 0.3859, 0.4076, 0.3859, 0.6132, 0.4961, 0.6132, 0.482, 0.6135, 0.3859, 0.6135, 0.5922, 0.4359, 0.4961, 0.4579, 0.4961, 0.4629, 0.5922, 0.436, 0.5922, 0.4579, 0.482, 0.4359, 0.482, 0.436, 0.3859, 0.4629, 0.3859, 0.4579, 0.4961, 0.4579, 0.482, 0.4629, 0.3859, 0.4629, 0.5922, 0.5754, 0.502, 0.5977, 0.502, 0.5977, 0.5176, 0.5754, 0.5176, 0.5802, 0.4728, 0.5802, 0.4868, 0.5755, 0.502, 0.5754, 0.4881, 0.5802, 0.4588, 0.5802, 0.4728, 0.5754, 0.4575, 0.5755, 0.4436, 0.4334, 0.4961, 0.4334, 0.482, 0.4579, 0.482, 0.4579, 0.4961, 0.5691, 0.5922, 0.5691, 0.3859, 0.5754, 0.3859, 0.5754, 0.5922, 0.5592, 0.4848, 0.5592, 0.5019, 0.5586, 0.5058, 0.5586, 0.4887, 0.5601, 0.4887, 0.5601, 0.5058, 0.5596, 0.5018, 0.5596, 0.4848, 0.4629, 0.5922, 0.4629, 0.3859, 0.4692, 0.3859, 0.4692, 0.5922, 0.5304, 0.4961, 0.5304, 0.482, 0.5354, 0.3859, 0.5354, 0.5922, 0.5085, 0.4961, 0.5304, 0.4961, 0.5354, 0.5922, 0.5084, 0.5922, 0.5304, 0.482, 0.5085, 0.482, 0.5084, 0.3859, 0.5354, 0.3859, 0.6132, 0.482, 0.6132, 0.4961, 0.6128, 0.5922, 0.6128, 0.3859, 0.4076, 0.4531, 0.4076, 0.4671, 0.3907, 0.4671, 0.3907, 0.4531, 0.561, 0.5049, 0.5608, 0.4911, 0.5653, 0.4848, 0.5653, 0.4944, 0.5977, 0.5158, 0.5978, 0.502, 0.6021, 0.5125, 0.6021, 0.5221, 0.498, 0.4671, 0.498, 0.4531, 0.5084, 0.4531, 0.5084, 0.4671])
me_cube_019.materials.append(mat_material_001)
me_cube_019.use_remesh_preserve_volume = False
me_cube_019.use_remesh_preserve_attributes = False
me_cube_019.use_mirror_vertex_groups = False
me_cube_019.update()

# ---- objects
ob_cube_005 = bpy.data.objects.new('Cube.005', me_cube_022)
ob_cube_002 = bpy.data.objects.new('Cube.002', me_cube_021)
ob_area_002 = bpy.data.objects.new('Area.002', light_area_002)
ob_area_001 = bpy.data.objects.new('Area.001', light_area_001)
ob_area = bpy.data.objects.new('Area', light_area)
ob_sun = bpy.data.objects.new('Sun', light_sun)
ob_sphere = bpy.data.objects.new('Sphere', me_sphere)
ob_cube_004 = bpy.data.objects.new('Cube.004', me_cube_012)
ob_cylinder = bpy.data.objects.new('Cylinder', me_cylinder)
ob_cube_003 = bpy.data.objects.new('Cube.003', me_cube_010)
ob_cube_000 = bpy.data.objects.new('Cube.000', me_cube_008)
ob_cube_001 = bpy.data.objects.new('Cube.001', me_cube_006)
ob_cube = bpy.data.objects.new('Cube', me_cube_019)

# ---- transforms, parenting, visibility, modifiers, constraints
ob_cube_005.location = (0.0, 0.0, 0.0)
ob_cube_005.scale = (6.016, 5.119, 0.06915)
ob_cube_005.lock_rotations_4d = False
ob_cube_005.empty_display_type = 'ARROWS'
ob_cube_005.lineart.crease_threshold = 0.0
ob_cube_002.location = (0.3604, -4.277, 7.373)
ob_cube_002.rotation_euler = (0.0, 0.0, -1.741)
ob_cube_002.scale = (0.0242, 0.0242, 0.4335)
ob_cube_002.lock_rotations_4d = False
ob_cube_002.empty_display_type = 'ARROWS'
ob_cube_002.lineart.crease_threshold = 0.0
ob_area_002.location = (-16.96, 18.4, 8.995)
ob_area_002.rotation_euler = (1.163, 0.5045, -2.639)
ob_area_002.lineart.crease_threshold = 0.0
ob_area_001.location = (12.4, -14.49, 8.995)
ob_area_001.rotation_euler = (1.163, 0.5045, 0.367)
ob_area_001.lineart.crease_threshold = 0.0
ob_area.location = (-15.27, -14.49, 8.995)
ob_area.rotation_euler = (1.163, 0.5045, -1.02)
ob_area.lineart.crease_threshold = 0.0
ob_sun.location = (2.28, -2.774, 22.05)
ob_sun.lineart.crease_threshold = 0.0
ob_sphere.location = (2.468, -1.642, 7.012)
ob_sphere.scale = (2.849, 2.849, 2.31)
ob_sphere.lineart.crease_threshold = 0.0
ob_cube_004.location = (-4.058, -2.711, 7.555)
ob_cube_004.scale = (0.05974, 0.05974, 0.4852)
ob_cube_004.lineart.crease_threshold = 0.0
ob_cylinder.location = (-2.35, 1.786, 3.326)
ob_cylinder.scale = (2.475, 2.475, 5.075)
ob_cylinder.lineart.crease_threshold = 0.0
ob_cube_003.location = (0.0, 0.0, 0.0)
ob_cube_003.scale = (6.015, 5.118, 0.06914)
ob_cube_003.lock_rotations_4d = False
ob_cube_003.empty_display_type = 'ARROWS'
ob_cube_003.lineart.crease_threshold = 0.0
ob_cube_000.location = (0.0, 0.0, 0.0)
ob_cube_000.scale = (6.016, 5.119, 0.06915)
ob_cube_000.lock_rotations_4d = False
ob_cube_000.empty_display_type = 'ARROWS'
ob_cube_000.lineart.crease_threshold = 0.0
ob_cube_001.location = (0.0, 0.0, 0.0)
ob_cube_001.scale = (6.016, 5.119, 0.06915)
ob_cube_001.lock_rotations_4d = False
ob_cube_001.empty_display_type = 'ARROWS'
ob_cube_001.lineart.crease_threshold = 0.0
ob_cube.location = (-0.7435, -3.601, 7.456)
ob_cube.rotation_euler = (0.0, 0.0, -2.566)
ob_cube.scale = (0.03432, 0.03432, 0.6147)
ob_cube.lock_rotations_4d = False
ob_cube.empty_display_type = 'ARROWS'
ob_cube.lineart.crease_threshold = 0.0

# ---- collection membership
col_collection_1.objects.link(ob_cube_005)
col_collection_1.objects.link(ob_cube_002)
col_collection_1.objects.link(ob_area_002)
col_collection_1.objects.link(ob_area_001)
col_collection_1.objects.link(ob_area)
col_collection_1.objects.link(ob_sun)
col_collection_1.objects.link(ob_sphere)
col_collection_1.objects.link(ob_cube_004)
col_collection_1.objects.link(ob_cylinder)
col_collection_1.objects.link(ob_cube_003)
col_collection_1.objects.link(ob_cube_000)
col_collection_1.objects.link(ob_cube_001)
col_collection_1.objects.link(ob_cube)

# ---- scene / render settings (as saved in the file)
scene.frame_start = 1; scene.frame_end = 250; scene.frame_set(1)
scene.render.engine = 'BLENDER_EEVEE_NEXT'
scene.render.resolution_percentage = 50
scene.render.dither_intensity = 0.0
scene.cycles.use_denoising = False
scene.cycles.samples = 10
scene.cycles.sampling_pattern = 'TABULATED_SOBOL'
scene.cycles.light_sampling_threshold = 0.0
scene.cycles.use_adaptive_sampling = False
scene.cycles.use_light_tree = False
scene.cycles.blur_glossy = 0.0
scene.cycles.volume_bounces = 1
scene.cycles.pixel_filter_type = 'GAUSSIAN'
scene.cycles.sample_clamp_indirect = 0.0
scene.view_settings.view_transform = 'Standard'
bpy.context.view_layer.update()

# ---- added for rendering (the .blend has no active camera): camera
cam_auto = bpy.data.cameras.new('AutoCamera')
cam_auto.lens = 50.0
cam_auto.sensor_width = 36.0
cam_auto.clip_end = 1000.0
ob_auto_camera = bpy.data.objects.new('AutoCamera', cam_auto)
scene.collection.objects.link(ob_auto_camera)
ob_auto_camera.location = (28.4009, -26.951, 29.6051)
ob_auto_camera.rotation_euler = (1.09748, -7.21219e-08, 0.694738)
scene.camera = ob_auto_camera
bpy.context.view_layer.update()
